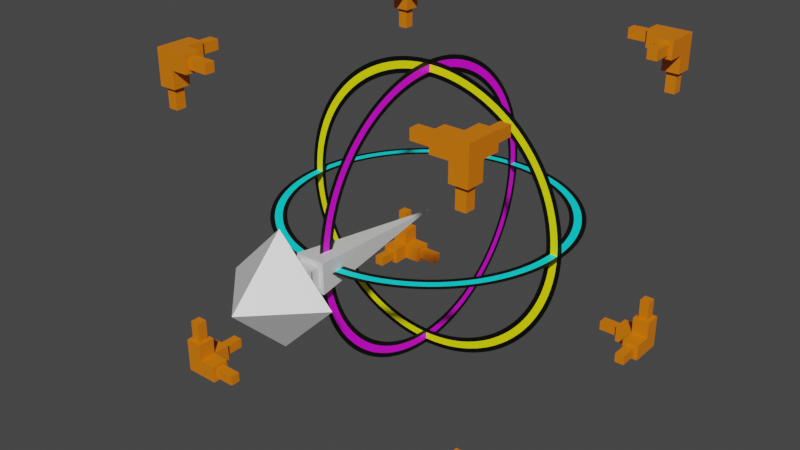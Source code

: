 # Source: BasicGizmos.blend  (saved by Blender 2.92.15; exported with 4.5.12 LTS)
import bpy
from mathutils import Matrix  # noqa: F401  (used for matrix-valued properties, if any)

bpy.ops.wm.read_factory_settings(use_empty=True)
scene = bpy.context.scene
scene.name = 'Scene'

# ---- collections
col_collection = bpy.data.collections.new('Collection'); scene.collection.children.link(col_collection)
col_scale = bpy.data.collections.new('Scale'); scene.collection.children.link(col_scale)

# ---- materials (node trees are filled in below, after node groups)
mat_cyan = bpy.data.materials.new('Cyan')
mat_cyan.use_transparent_shadow = False
mat_magenta = bpy.data.materials.new('Magenta')
mat_magenta.use_transparent_shadow = False
mat_yellow = bpy.data.materials.new('Yellow')
mat_yellow.use_transparent_shadow = False
mat_material_002 = bpy.data.materials.new('Material.002')
mat_material_002.use_transparent_shadow = False
mat_material_001 = bpy.data.materials.new('Material.001')
mat_material_001.use_transparent_shadow = False
mat_material = bpy.data.materials.new('Material')
mat_material.alpha_threshold = 0.0
mat_material.use_transparent_shadow = False
mat_material.line_color = (0.0, 0.0, 0.0, 1.0)

# ---- material node trees
mat_cyan.use_nodes = True; mat_cyan.node_tree.nodes.clear()
_N = mat_cyan.node_tree.nodes; _L = mat_cyan.node_tree.links
n0 = _N.new('ShaderNodeBsdfPrincipled'); n0.name = 'Principled BSDF'; n0.location = (10, 300)
n0.distribution = 'GGX'
n0.subsurface_method = 'BURLEY'
n0.inputs[0].default_value = (0.0, 1.0, 1.0, 1.0)
n0.inputs[3].default_value = 1.45
n0.inputs[27].default_value = (0.0, 0.0, 0.0, 1.0)
n0.inputs[28].default_value = 1.0
n1 = _N.new('ShaderNodeOutputMaterial'); n1.name = 'Material Output'; n1.location = (300, 300)
_L.new(n0.outputs[0], n1.inputs[0])
n1.is_active_output = True
mat_magenta.use_nodes = True; mat_magenta.node_tree.nodes.clear()
_N = mat_magenta.node_tree.nodes; _L = mat_magenta.node_tree.links
n0 = _N.new('ShaderNodeBsdfPrincipled'); n0.name = 'Principled BSDF'; n0.location = (10, 300)
n0.distribution = 'GGX'
n0.subsurface_method = 'BURLEY'
n0.inputs[0].default_value = (1.0, 0.0, 1.0, 1.0)
n0.inputs[3].default_value = 1.45
n0.inputs[27].default_value = (0.0, 0.0, 0.0, 1.0)
n0.inputs[28].default_value = 1.0
n1 = _N.new('ShaderNodeOutputMaterial'); n1.name = 'Material Output'; n1.location = (300, 300)
_L.new(n0.outputs[0], n1.inputs[0])
n1.is_active_output = True
mat_yellow.use_nodes = True; mat_yellow.node_tree.nodes.clear()
_N = mat_yellow.node_tree.nodes; _L = mat_yellow.node_tree.links
n0 = _N.new('ShaderNodeBsdfPrincipled'); n0.name = 'Principled BSDF'; n0.location = (10, 300)
n0.distribution = 'GGX'
n0.subsurface_method = 'BURLEY'
n0.inputs[0].default_value = (1.0, 1.0, 0.0, 1.0)
n0.inputs[3].default_value = 1.45
n0.inputs[27].default_value = (0.0, 0.0, 0.0, 1.0)
n0.inputs[28].default_value = 1.0
n1 = _N.new('ShaderNodeOutputMaterial'); n1.name = 'Material Output'; n1.location = (300, 300)
_L.new(n0.outputs[0], n1.inputs[0])
n1.is_active_output = True
mat_material_002.use_nodes = True; mat_material_002.node_tree.nodes.clear()
_N = mat_material_002.node_tree.nodes; _L = mat_material_002.node_tree.links
n0 = _N.new('ShaderNodeBsdfPrincipled'); n0.name = 'Principled BSDF'; n0.location = (10, 300)
n0.distribution = 'GGX'
n0.subsurface_method = 'BURLEY'
n0.inputs[0].default_value = (0.0, 0.0, 0.0, 1.0)
n0.inputs[3].default_value = 1.45
n0.inputs[27].default_value = (0.0, 0.0, 0.0, 1.0)
n0.inputs[28].default_value = 1.0
n1 = _N.new('ShaderNodeOutputMaterial'); n1.name = 'Material Output'; n1.location = (300, 300)
_L.new(n0.outputs[0], n1.inputs[0])
n1.is_active_output = True
mat_material_001.use_nodes = True; mat_material_001.node_tree.nodes.clear()
_N = mat_material_001.node_tree.nodes; _L = mat_material_001.node_tree.links
n0 = _N.new('ShaderNodeBsdfPrincipled'); n0.name = 'Principled BSDF'; n0.location = (10, 300)
n0.distribution = 'GGX'
n0.subsurface_method = 'BURLEY'
n0.inputs[0].default_value = (0.8, 0.1972, 0.0, 1.0)
n0.inputs[3].default_value = 1.45
n0.inputs[27].default_value = (0.0, 0.0, 0.0, 1.0)
n0.inputs[28].default_value = 1.0
n1 = _N.new('ShaderNodeOutputMaterial'); n1.name = 'Material Output'; n1.location = (300, 300)
_L.new(n0.outputs[0], n1.inputs[0])
n1.is_active_output = True
mat_material.use_nodes = True; mat_material.node_tree.nodes.clear()
_N = mat_material.node_tree.nodes; _L = mat_material.node_tree.links
n0 = _N.new('ShaderNodeOutputMaterial'); n0.name = 'Material Output'; n0.location = (300, 300)
n1 = _N.new('ShaderNodeBsdfPrincipled'); n1.name = 'Principled BSDF'; n1.location = (10, 300)
n1.distribution = 'GGX'
n1.subsurface_method = 'BURLEY'
n1.inputs[2].default_value = 0.4
n1.inputs[3].default_value = 1.45
n1.inputs[27].default_value = (0.0, 0.0, 0.0, 1.0)
n1.inputs[28].default_value = 1.0
_L.new(n1.outputs[0], n0.inputs[0])
n0.is_active_output = True

# ---- world
world_world = bpy.data.worlds.new('World'); scene.world = world_world
world_world.use_nodes = True; world_world.node_tree.nodes.clear()
_N = world_world.node_tree.nodes; _L = world_world.node_tree.links
n0 = _N.new('ShaderNodeOutputWorld'); n0.name = 'World Output'; n0.location = (300, 300)
n1 = _N.new('ShaderNodeBackground'); n1.name = 'Background'; n1.location = (10, 300)
n1.inputs[0].default_value = (0.05088, 0.05088, 0.05088, 1.0)
_L.new(n1.outputs[0], n0.inputs[0])
n0.is_active_output = True
world_world.color = (0.05088, 0.05088, 0.05088)
world_world.use_sun_shadow = False
world_world.sun_shadow_jitter_overblur = 0.0

# ---- meshes
me_circle = bpy.data.meshes.new('Circle')
me_circle.from_pydata([(0.0, 1.0, 0.0), (-0.1951, 0.9808, 0.0), (-0.3827, 0.9239, 0.0), (-0.5556, 0.8315, 0.0), (-0.7071, 0.7071, 0.0), (-0.8315, 0.5556, 0.0), (-0.9239, 0.3827, 0.0), (-0.9808, 0.1951, 0.0), (-1.0, 7.55e-08, 0.0), (-0.9808, -0.1951, 0.0), (-0.9239, -0.3827, 0.0), (-0.8315, -0.5556, 0.0), (-0.7071, -0.7071, 0.0), (-0.5556, -0.8315, 0.0), (-0.3827, -0.9239, 0.0), (-0.1951, -0.9808, 0.0), (3.258e-07, -1.0, 0.0), (0.1951, -0.9808, 0.0), (0.3827, -0.9239, 0.0), (0.5556, -0.8315, 0.0), (0.7071, -0.7071, 0.0), (0.8315, -0.5556, 0.0), (0.9239, -0.3827, 0.0), (0.9808, -0.1951, 0.0), (1.0, 9.656e-07, 0.0), (0.9808, 0.1951, 0.0), (0.9239, 0.3827, 0.0), (0.8315, 0.5556, 0.0), (0.7071, 0.7071, 0.0), (0.5556, 0.8315, 0.0), (0.3827, 0.9239, 0.0), (0.1951, 0.9808, 0.0), (0.0, 0.893, 0.0), (-0.1742, 0.8758, 0.0), (-0.3417, 0.825, 0.0), (-0.4961, 0.7425, 0.0), (-0.6314, 0.6314, 0.0), (-0.7425, 0.4961, 0.0), (-0.825, 0.3417, 0.0), (-0.8758, 0.1742, 0.0), (-0.893, 6.742e-08, 0.0), (-0.8758, -0.1742, 0.0), (-0.825, -0.3417, 0.0), (-0.7425, -0.4961, 0.0), (-0.6314, -0.6314, 0.0), (-0.4961, -0.7425, 0.0), (-0.3417, -0.825, 0.0), (-0.1742, -0.8758, 0.0), (2.91e-07, -0.893, 0.0), (0.1742, -0.8758, 0.0), (0.3417, -0.825, 0.0), (0.4961, -0.7425, 0.0), (0.6314, -0.6314, 0.0), (0.7425, -0.4961, 0.0), (0.825, -0.3417, 0.0), (0.8758, -0.1742, 0.0), (0.893, 8.623e-07, 0.0), (0.8758, 0.1742, 0.0), (0.825, 0.3417, 0.0), (0.7425, 0.4961, 0.0), (0.6314, 0.6314, 0.0), (0.4961, 0.7425, 0.0), (0.3417, 0.825, 0.0), (0.1742, 0.8758, 0.0), (-1.344e-07, 1.0, 1.344e-07), (-1.192e-07, 0.9808, 0.1951), (-1.192e-07, 0.9239, 0.3827), (-5.96e-08, 0.8315, 0.5556), (-5.96e-08, 0.7071, 0.7071), (-5.96e-08, 0.5556, 0.8315), (0.0, 0.3827, 0.9239), (0.0, 0.1951, 0.9808), (0.0, -5.886e-08, 1.0), (5.96e-08, -0.1951, 0.9808), (1.192e-07, -0.3827, 0.9239), (1.192e-07, -0.5556, 0.8315), (1.192e-07, -0.7071, 0.7071), (1.192e-07, -0.8315, 0.5556), (1.49e-07, -0.9239, 0.3827), (1.341e-07, -0.9808, 0.1951), (1.344e-07, -1.0, -4.602e-07), (1.192e-07, -0.9808, -0.1951), (1.192e-07, -0.9239, -0.3827), (5.96e-08, -0.8315, -0.5556), (5.96e-08, -0.7071, -0.7071), (5.96e-08, -0.5556, -0.8315), (0.0, -0.3827, -0.9239), (0.0, -0.1951, -0.9808), (0.0, 1.1e-06, -1.0), (-5.96e-08, 0.1951, -0.9808), (-1.192e-07, 0.3827, -0.9239), (-1.192e-07, 0.5556, -0.8315), (-1.192e-07, 0.7071, -0.7071), (-1.192e-07, 0.8315, -0.5556), (-1.49e-07, 0.9239, -0.3827), (-1.341e-07, 0.9808, -0.1951), (-1.2e-07, 0.893, 1.2e-07), (-1.043e-07, 0.8758, 0.1742), (-8.941e-08, 0.825, 0.3417), (-8.941e-08, 0.7425, 0.4961), (-5.96e-08, 0.6314, 0.6314), (-5.96e-08, 0.4961, 0.7425), (0.0, 0.3417, 0.825), (0.0, 0.1742, 0.8758), (5.96e-08, -5.256e-08, 0.893), (5.96e-08, -0.1742, 0.8758), (5.96e-08, -0.3417, 0.825), (1.192e-07, -0.4961, 0.7425), (1.192e-07, -0.6314, 0.6314), (1.192e-07, -0.7425, 0.4961), (1.192e-07, -0.825, 0.3417), (1.192e-07, -0.8758, 0.1742), (1.2e-07, -0.893, -4.11e-07), (1.043e-07, -0.8758, -0.1742), (8.941e-08, -0.825, -0.3417), (8.941e-08, -0.7425, -0.4961), (5.96e-08, -0.6314, -0.6314), (5.96e-08, -0.4961, -0.7425), (0.0, -0.3417, -0.825), (0.0, -0.1742, -0.8758), (-5.96e-08, 9.823e-07, -0.893), (-5.96e-08, 0.1742, -0.8758), (-5.96e-08, 0.3417, -0.825), (-1.192e-07, 0.4961, -0.7425), (-1.192e-07, 0.6314, -0.6314), (-1.192e-07, 0.7425, -0.4961), (-1.192e-07, 0.825, -0.3417), (-1.192e-07, 0.8758, -0.1742), (1.0, 1.192e-07, 1.344e-07), (0.9808, 5.96e-08, 0.1951), (0.9239, 5.96e-08, 0.3827), (0.8315, 0.0, 0.5556), (0.7071, 0.0, 0.7071), (0.5556, 5.96e-08, 0.8315), (0.3827, -2.98e-08, 0.9239), (0.1951, -1.49e-08, 0.9808), (-5.886e-08, 3.553e-15, 1.0), (-0.1951, -4.47e-08, 0.9808), (-0.3827, -8.941e-08, 0.9239), (-0.5556, -1.192e-07, 0.8315), (-0.7071, -5.96e-08, 0.7071), (-0.8315, -5.96e-08, 0.5556), (-0.9239, -1.192e-07, 0.3827), (-0.9808, -1.192e-07, 0.1951), (-1.0, -1.192e-07, -4.602e-07), (-0.9808, -5.96e-08, -0.1951), (-0.9239, -5.96e-08, -0.3827), (-0.8315, 0.0, -0.5556), (-0.7071, 0.0, -0.7071), (-0.5556, -5.96e-08, -0.8315), (-0.3827, 2.98e-08, -0.9239), (-0.1951, 1.49e-08, -0.9808), (1.1e-06, 0.0, -1.0), (0.1951, 4.47e-08, -0.9808), (0.3827, 8.941e-08, -0.9239), (0.5556, 1.192e-07, -0.8315), (0.7071, 5.96e-08, -0.7071), (0.8315, 5.96e-08, -0.5556), (0.9239, 1.192e-07, -0.3827), (0.9808, 1.192e-07, -0.1951), (0.893, 5.96e-08, 1.2e-07), (0.8758, 5.96e-08, 0.1742), (0.825, 5.96e-08, 0.3417), (0.7425, 5.96e-08, 0.4961), (0.6314, 5.96e-08, 0.6314), (0.4961, 2.98e-08, 0.7425), (0.3417, -2.98e-08, 0.825), (0.1742, -1.49e-08, 0.8758), (-5.256e-08, -5.96e-08, 0.893), (-0.1742, -4.47e-08, 0.8758), (-0.3417, -2.98e-08, 0.825), (-0.4961, -8.941e-08, 0.7425), (-0.6314, -1.192e-07, 0.6314), (-0.7425, -5.96e-08, 0.4961), (-0.825, -5.96e-08, 0.3417), (-0.8758, -5.96e-08, 0.1742), (-0.893, -5.96e-08, -4.11e-07), (-0.8758, -5.96e-08, -0.1742), (-0.825, -5.96e-08, -0.3417), (-0.7425, -5.96e-08, -0.4961), (-0.6314, -5.96e-08, -0.6314), (-0.4961, -2.98e-08, -0.7425), (-0.3417, 2.98e-08, -0.825), (-0.1742, 1.49e-08, -0.8758), (9.823e-07, 5.96e-08, -0.893), (0.1742, 4.47e-08, -0.8758), (0.3417, 2.98e-08, -0.825), (0.4961, 8.941e-08, -0.7425), (0.6314, 1.192e-07, -0.6314), (0.7425, 5.96e-08, -0.4961), (0.825, 5.96e-08, -0.3417), (0.8758, 5.96e-08, -0.1742), (0.8986, 5.96e-08, 0.1787), (0.958, 5.96e-08, 0.1906), (0.9024, 5.96e-08, 0.3738), (0.8465, 5.96e-08, 0.3506), (0.8122, 1.293e-08, 0.5427), (0.7618, 4.668e-08, 0.509), (0.6907, 1.293e-08, 0.6907), (0.6479, 4.668e-08, 0.6479), (0.5427, 5.314e-08, 0.8122), (0.509, 3.627e-08, 0.7618), (0.3738, -2.98e-08, 0.9024), (0.3506, -2.98e-08, 0.8465), (0.1906, -1.49e-08, 0.958), (0.1787, -1.49e-08, 0.8986), (-5.749e-08, -1.293e-08, 0.9768), (-5.393e-08, -4.668e-08, 0.9162), (-0.1906, -4.47e-08, 0.958), (-0.1787, -4.47e-08, 0.8986), (-0.3738, -7.648e-08, 0.9024), (-0.3506, -4.273e-08, 0.8465), (-0.5427, -1.127e-07, 0.8122), (-0.509, -9.587e-08, 0.7618), (-0.6907, -7.253e-08, 0.6907), (-0.6479, -1.063e-07, 0.6479), (-0.8122, -5.96e-08, 0.5427), (-0.7618, -5.96e-08, 0.509), (-0.9024, -1.063e-07, 0.3738), (-0.8465, -7.253e-08, 0.3506), (-0.958, -1.063e-07, 0.1906), (-0.8986, -7.253e-08, 0.1787), (-0.9768, -1.063e-07, -4.495e-07), (-0.9162, -7.253e-08, -4.216e-07), (-0.958, -5.96e-08, -0.1906), (-0.8986, -5.96e-08, -0.1787), (-0.9024, -5.96e-08, -0.3738), (-0.8465, -5.96e-08, -0.3506), (-0.8122, -1.293e-08, -0.5427), (-0.7618, -4.668e-08, -0.509), (-0.6907, -1.293e-08, -0.6907), (-0.6479, -4.668e-08, -0.6479), (-0.5427, -5.314e-08, -0.8122), (-0.509, -3.627e-08, -0.7618), (-0.3738, 2.98e-08, -0.9024), (-0.3506, 2.98e-08, -0.8465), (-0.1906, 1.49e-08, -0.958), (-0.1787, 1.49e-08, -0.8986), (1.074e-06, 1.293e-08, -0.9768), (1.008e-06, 4.668e-08, -0.9162), (0.1906, 4.47e-08, -0.958), (0.1787, 4.47e-08, -0.8986), (0.3738, 7.648e-08, -0.9024), (0.3506, 4.273e-08, -0.8465), (0.5427, 1.127e-07, -0.8122), (0.509, 9.587e-08, -0.7618), (0.6907, 7.253e-08, -0.6907), (0.6479, 1.063e-07, -0.6479), (0.8122, 5.96e-08, -0.5427), (0.7618, 5.96e-08, -0.509), (0.9024, 1.063e-07, -0.3738), (0.8465, 7.253e-08, -0.3506), (0.958, 1.063e-07, -0.1906), (0.8986, 7.253e-08, -0.1787), (0.9768, 1.063e-07, 1.312e-07), (0.9162, 7.253e-08, 1.231e-07), (-0.1787, 0.8986, 0.0), (-0.1906, 0.958, 0.0), (-0.3738, 0.9024, 0.0), (-0.3506, 0.8465, 0.0), (-0.5427, 0.8122, 0.0), (-0.509, 0.7618, 0.0), (-0.6907, 0.6907, 0.0), (-0.6479, 0.6479, 0.0), (-0.8122, 0.5427, 0.0), (-0.7618, 0.509, 0.0), (-0.9024, 0.3738, 0.0), (-0.8465, 0.3506, 0.0), (-0.958, 0.1906, 0.0), (-0.8986, 0.1787, 0.0), (-0.9768, 7.375e-08, 0.0), (-0.9162, 6.917e-08, 0.0), (-0.958, -0.1906, 0.0), (-0.8986, -0.1787, 0.0), (-0.9024, -0.3738, 0.0), (-0.8465, -0.3506, 0.0), (-0.8122, -0.5427, 0.0), (-0.7618, -0.509, 0.0), (-0.6907, -0.6907, 0.0), (-0.6479, -0.6479, 0.0), (-0.5427, -0.8122, 0.0), (-0.509, -0.7618, 0.0), (-0.3738, -0.9024, 0.0), (-0.3506, -0.8465, 0.0), (-0.1906, -0.958, 0.0), (-0.1787, -0.8986, 0.0), (3.183e-07, -0.9768, 0.0), (2.985e-07, -0.9162, 0.0), (0.1906, -0.958, 0.0), (0.1787, -0.8986, 0.0), (0.3738, -0.9024, 0.0), (0.3506, -0.8465, 0.0), (0.5427, -0.8122, 0.0), (0.509, -0.7618, 0.0), (0.6907, -0.6907, 0.0), (0.6479, -0.6479, 0.0), (0.8122, -0.5427, 0.0), (0.7618, -0.509, 0.0), (0.9024, -0.3738, 0.0), (0.8465, -0.3506, 0.0), (0.958, -0.1906, 0.0), (0.8986, -0.1787, 0.0), (0.9768, 9.432e-07, 0.0), (0.9162, 8.847e-07, 0.0), (0.958, 0.1906, 0.0), (0.8986, 0.1787, 0.0), (0.9024, 0.3738, 0.0), (0.8465, 0.3506, 0.0), (0.8122, 0.5427, 0.0), (0.7618, 0.509, 0.0), (0.6907, 0.6907, 0.0), (0.6479, 0.6479, 0.0), (0.5427, 0.8122, 0.0), (0.509, 0.7618, 0.0), (0.3738, 0.9024, 0.0), (0.3506, 0.8465, 0.0), (0.1906, 0.958, 0.0), (0.1787, 0.8986, 0.0), (0.0, 0.9768, 0.0), (0.0, 0.9162, 0.0), (-1.075e-07, 0.8986, 0.1787), (-1.16e-07, 0.958, 0.1906), (-1.127e-07, 0.9024, 0.3738), (-9.587e-08, 0.8465, 0.3506), (-6.607e-08, 0.8122, 0.5427), (-8.294e-08, 0.7618, 0.509), (-5.96e-08, 0.6907, 0.6907), (-5.96e-08, 0.6479, 0.6479), (-5.96e-08, 0.5427, 0.8122), (-5.96e-08, 0.509, 0.7618), (0.0, 0.3738, 0.9024), (0.0, 0.3506, 0.8465), (0.0, 0.1906, 0.958), (0.0, 0.1787, 0.8986), (1.293e-08, -5.749e-08, 0.9768), (4.668e-08, -5.393e-08, 0.9162), (5.96e-08, -0.1906, 0.958), (5.96e-08, -0.1787, 0.8986), (1.063e-07, -0.3738, 0.9024), (7.253e-08, -0.3506, 0.8465), (1.192e-07, -0.5427, 0.8122), (1.192e-07, -0.509, 0.7618), (1.192e-07, -0.6907, 0.6907), (1.192e-07, -0.6479, 0.6479), (1.192e-07, -0.8122, 0.5427), (1.192e-07, -0.7618, 0.509), (1.425e-07, -0.9024, 0.3738), (1.257e-07, -0.8465, 0.3506), (1.309e-07, -0.958, 0.1906), (1.224e-07, -0.8986, 0.1787), (1.312e-07, -0.9768, -4.495e-07), (1.231e-07, -0.9162, -4.216e-07), (1.16e-07, -0.958, -0.1906), (1.075e-07, -0.8986, -0.1787), (1.127e-07, -0.9024, -0.3738), (9.587e-08, -0.8465, -0.3506), (6.607e-08, -0.8122, -0.5427), (8.294e-08, -0.7618, -0.509), (5.96e-08, -0.6907, -0.6907), (5.96e-08, -0.6479, -0.6479), (5.96e-08, -0.5427, -0.8122), (5.96e-08, -0.509, -0.7618), (0.0, -0.3738, -0.9024), (0.0, -0.3506, -0.8465), (0.0, -0.1906, -0.958), (0.0, -0.1787, -0.8986), (-1.293e-08, 1.074e-06, -0.9768), (-4.668e-08, 1.008e-06, -0.9162), (-5.96e-08, 0.1906, -0.958), (-5.96e-08, 0.1787, -0.8986), (-1.063e-07, 0.3738, -0.9024), (-7.253e-08, 0.3506, -0.8465), (-1.192e-07, 0.5427, -0.8122), (-1.192e-07, 0.509, -0.7618), (-1.192e-07, 0.6907, -0.6907), (-1.192e-07, 0.6479, -0.6479), (-1.192e-07, 0.8122, -0.5427), (-1.192e-07, 0.7618, -0.509), (-1.425e-07, 0.9024, -0.3738), (-1.257e-07, 0.8465, -0.3506), (-1.309e-07, 0.958, -0.1906), (-1.224e-07, 0.8986, -0.1787), (-1.312e-07, 0.9768, 1.312e-07), (-1.231e-07, 0.9162, 1.231e-07)], [], [(258, 260, 3, 2), (34, 35, 261, 259), (35, 36, 263, 261), (36, 37, 265, 263), (37, 38, 267, 265), (38, 39, 269, 267), (39, 40, 271, 269), (40, 41, 273, 271), (41, 42, 275, 273), (42, 43, 277, 275), (43, 44, 279, 277), (44, 45, 281, 279), (45, 46, 283, 281), (46, 47, 285, 283), (47, 48, 287, 285), (48, 49, 289, 287), (49, 50, 291, 289), (50, 51, 293, 291), (51, 52, 295, 293), (52, 53, 297, 295), (53, 54, 299, 297), (54, 55, 301, 299), (55, 56, 303, 301), (56, 57, 305, 303), (57, 58, 307, 305), (58, 59, 309, 307), (59, 60, 311, 309), (60, 61, 313, 311), (61, 62, 315, 313), (62, 63, 317, 315), (63, 32, 319, 317), (32, 33, 256, 319), (322, 324, 67, 66), (98, 99, 325, 323), (99, 100, 327, 325), (100, 101, 329, 327), (101, 102, 331, 329), (102, 103, 333, 331), (103, 104, 335, 333), (104, 105, 337, 335), (105, 106, 339, 337), (106, 107, 341, 339), (107, 108, 343, 341), (108, 109, 345, 343), (109, 110, 347, 345), (110, 111, 349, 347), (111, 112, 351, 349), (112, 113, 353, 351), (113, 114, 355, 353), (114, 115, 357, 355), (115, 116, 359, 357), (116, 117, 361, 359), (117, 118, 363, 361), (118, 119, 365, 363), (119, 120, 367, 365), (120, 121, 369, 367), (121, 122, 371, 369), (122, 123, 373, 371), (123, 124, 375, 373), (124, 125, 377, 375), (125, 126, 379, 377), (126, 127, 381, 379), (127, 96, 383, 381), (96, 97, 320, 383), (194, 196, 131, 130), (162, 163, 197, 195), (163, 164, 199, 197), (164, 165, 201, 199), (165, 166, 203, 201), (166, 167, 205, 203), (167, 168, 207, 205), (168, 169, 209, 207), (169, 170, 211, 209), (170, 171, 213, 211), (171, 172, 215, 213), (172, 173, 217, 215), (173, 174, 219, 217), (174, 175, 221, 219), (175, 176, 223, 221), (176, 177, 225, 223), (177, 178, 227, 225), (178, 179, 229, 227), (179, 180, 231, 229), (180, 181, 233, 231), (181, 182, 235, 233), (182, 183, 237, 235), (183, 184, 239, 237), (184, 185, 241, 239), (185, 186, 243, 241), (186, 187, 245, 243), (187, 188, 247, 245), (188, 189, 249, 247), (189, 190, 251, 249), (190, 191, 253, 251), (191, 160, 255, 253), (160, 161, 192, 255), (193, 194, 130, 129), (33, 34, 259, 256), (252, 254, 128, 159), (250, 252, 159, 158), (248, 250, 158, 157), (246, 248, 157, 156), (244, 246, 156, 155), (242, 244, 155, 154), (240, 242, 154, 153), (238, 240, 153, 152), (236, 238, 152, 151), (234, 236, 151, 150), (232, 234, 150, 149), (230, 232, 149, 148), (228, 230, 148, 147), (226, 228, 147, 146), (224, 226, 146, 145), (222, 224, 145, 144), (220, 222, 144, 143), (218, 220, 143, 142), (216, 218, 142, 141), (214, 216, 141, 140), (212, 214, 140, 139), (210, 212, 139, 138), (208, 210, 138, 137), (206, 208, 137, 136), (204, 206, 136, 135), (202, 204, 135, 134), (200, 202, 134, 133), (198, 200, 133, 132), (196, 198, 132, 131), (254, 193, 129, 128), (257, 258, 2, 1), (97, 98, 323, 320), (316, 318, 0, 31), (314, 316, 31, 30), (312, 314, 30, 29), (310, 312, 29, 28), (308, 310, 28, 27), (306, 308, 27, 26), (304, 306, 26, 25), (302, 304, 25, 24), (300, 302, 24, 23), (298, 300, 23, 22), (296, 298, 22, 21), (294, 296, 21, 20), (292, 294, 20, 19), (290, 292, 19, 18), (288, 290, 18, 17), (286, 288, 17, 16), (284, 286, 16, 15), (282, 284, 15, 14), (280, 282, 14, 13), (278, 280, 13, 12), (276, 278, 12, 11), (274, 276, 11, 10), (272, 274, 10, 9), (270, 272, 9, 8), (268, 270, 8, 7), (266, 268, 7, 6), (264, 266, 6, 5), (262, 264, 5, 4), (260, 262, 4, 3), (318, 257, 1, 0), (321, 322, 66, 65), (380, 382, 64, 95), (378, 380, 95, 94), (376, 378, 94, 93), (374, 376, 93, 92), (372, 374, 92, 91), (370, 372, 91, 90), (368, 370, 90, 89), (366, 368, 89, 88), (364, 366, 88, 87), (362, 364, 87, 86), (360, 362, 86, 85), (358, 360, 85, 84), (356, 358, 84, 83), (354, 356, 83, 82), (352, 354, 82, 81), (350, 352, 81, 80), (348, 350, 80, 79), (346, 348, 79, 78), (344, 346, 78, 77), (342, 344, 77, 76), (340, 342, 76, 75), (338, 340, 75, 74), (336, 338, 74, 73), (334, 336, 73, 72), (332, 334, 72, 71), (330, 332, 71, 70), (328, 330, 70, 69), (326, 328, 69, 68), (324, 326, 68, 67), (382, 321, 65, 64), (193, 254, 255, 192), (254, 252, 253, 255), (252, 250, 251, 253), (250, 248, 249, 251), (248, 246, 247, 249), (246, 244, 245, 247), (244, 242, 243, 245), (242, 240, 241, 243), (240, 238, 239, 241), (238, 236, 237, 239), (236, 234, 235, 237), (234, 232, 233, 235), (232, 230, 231, 233), (230, 228, 229, 231), (228, 226, 227, 229), (226, 224, 225, 227), (224, 222, 223, 225), (222, 220, 221, 223), (220, 218, 219, 221), (218, 216, 217, 219), (216, 214, 215, 217), (214, 212, 213, 215), (212, 210, 211, 213), (210, 208, 209, 211), (208, 206, 207, 209), (206, 204, 205, 207), (204, 202, 203, 205), (202, 200, 201, 203), (200, 198, 199, 201), (198, 196, 197, 199), (196, 194, 195, 197), (194, 193, 192, 195), (257, 318, 319, 256), (318, 316, 317, 319), (316, 314, 315, 317), (314, 312, 313, 315), (312, 310, 311, 313), (310, 308, 309, 311), (308, 306, 307, 309), (306, 304, 305, 307), (304, 302, 303, 305), (302, 300, 301, 303), (300, 298, 299, 301), (298, 296, 297, 299), (296, 294, 295, 297), (294, 292, 293, 295), (292, 290, 291, 293), (290, 288, 289, 291), (288, 286, 287, 289), (286, 284, 285, 287), (284, 282, 283, 285), (282, 280, 281, 283), (280, 278, 279, 281), (278, 276, 277, 279), (276, 274, 275, 277), (274, 272, 273, 275), (272, 270, 271, 273), (270, 268, 269, 271), (268, 266, 267, 269), (266, 264, 265, 267), (264, 262, 263, 265), (262, 260, 261, 263), (260, 258, 259, 261), (258, 257, 256, 259), (321, 382, 383, 320), (382, 380, 381, 383), (380, 378, 379, 381), (378, 376, 377, 379), (376, 374, 375, 377), (374, 372, 373, 375), (372, 370, 371, 373), (370, 368, 369, 371), (368, 366, 367, 369), (366, 364, 365, 367), (364, 362, 363, 365), (362, 360, 361, 363), (360, 358, 359, 361), (358, 356, 357, 359), (356, 354, 355, 357), (354, 352, 353, 355), (352, 350, 351, 353), (350, 348, 349, 351), (348, 346, 347, 349), (346, 344, 345, 347), (344, 342, 343, 345), (342, 340, 341, 343), (340, 338, 339, 341), (338, 336, 337, 339), (336, 334, 335, 337), (334, 332, 333, 335), (332, 330, 331, 333), (330, 328, 329, 331), (328, 326, 327, 329), (326, 324, 325, 327), (324, 322, 323, 325), (322, 321, 320, 323), (161, 162, 195, 192)])
me_circle.polygons.foreach_set('use_smooth', [True] * 288)
me_circle.polygons.foreach_set('material_index', [3, 3, 3, 3, 3, 3, 3, 3, 3, 3, 3, 3, 3, 3, 3, 3, 3, 3, 3, 3, 3, 3, 3, 3, 3, 3, 3, 3, 3, 3, 3, 3, 3, 3, 3, 3, 3, 3, 3, 3, 3, 3, 3, 3, 3, 3, 3, 3, 3, 3, 3, 3, 3, 3, 3, 3, 3, 3, 3, 3, 3, 3, 3, 3, 3, 3, 3, 3, 3, 3, 3, 3, 3, 3, 3, 3, 3, 3, 3, 3, 3, 3, 3, 3, 3, 3, 3, 3, 3, 3, 3, 3, 3, 3, 3, 3, 3, 3, 3, 3, 3, 3, 3, 3, 3, 3, 3, 3, 3, 3, 3, 3, 3, 3, 3, 3, 3, 3, 3, 3, 3, 3, 3, 3, 3, 3, 3, 3, 3, 3, 3, 3, 3, 3, 3, 3, 3, 3, 3, 3, 3, 3, 3, 3, 3, 3, 3, 3, 3, 3, 3, 3, 3, 3, 3, 3, 3, 3, 3, 3, 3, 3, 3, 3, 3, 3, 3, 3, 3, 3, 3, 3, 3, 3, 3, 3, 3, 3, 3, 3, 3, 3, 3, 3, 3, 3, 3, 3, 3, 3, 3, 2, 2, 2, 2, 2, 2, 2, 2, 2, 2, 2, 2, 2, 2, 2, 2, 2, 2, 2, 2, 2, 2, 2, 2, 2, 2, 2, 2, 2, 2, 2, 2, 0, 0, 0, 0, 0, 0, 0, 0, 0, 0, 0, 0, 0, 0, 0, 0, 0, 0, 0, 0, 0, 0, 0, 0, 0, 0, 0, 0, 0, 0, 0, 0, 1, 1, 1, 1, 1, 1, 1, 1, 1, 1, 1, 1, 1, 1, 1, 1, 1, 1, 1, 1, 1, 1, 1, 1, 1, 1, 1, 1, 1, 1, 1, 1, 3])
_uv = me_circle.uv_layers.new(name='UVMap')
_uv.uv.foreach_set('vector', [0.0, 0.0, 0.0, 0.0, 0.0, 0.0, 0.0, 0.0, 0.0, 0.0, 0.0, 0.0, 0.0, 0.0, 0.0, 0.0, 0.0, 0.0, 0.0, 0.0, 0.0, 0.0, 0.0, 0.0, 0.0, 0.0, 0.0, 0.0, 0.0, 0.0, 0.0, 0.0, 0.0, 0.0, 0.0, 0.0, 0.0, 0.0, 0.0, 0.0, 0.0, 0.0, 0.0, 0.0, 0.0, 0.0, 0.0, 0.0, 0.0, 0.0, 0.0, 0.0, 0.0, 0.0, 0.0, 0.0, 0.0, 0.0, 0.0, 0.0, 0.0, 0.0, 0.0, 0.0, 0.0, 0.0, 0.0, 0.0, 0.0, 0.0, 0.0, 0.0, 0.0, 0.0, 0.0, 0.0, 0.0, 0.0, 0.0, 0.0, 0.0, 0.0, 0.0, 0.0, 0.0, 0.0, 0.0, 0.0, 0.0, 0.0, 0.0, 0.0, 0.0, 0.0, 0.0, 0.0, 0.0, 0.0, 0.0, 0.0, 0.0, 0.0, 0.0, 0.0, 0.0, 0.0, 0.0, 0.0, 0.0, 0.0, 0.0, 0.0, 0.0, 0.0, 0.0, 0.0, 0.0, 0.0, 0.0, 0.0, 0.0, 0.0, 0.0, 0.0, 0.0, 0.0, 0.0, 0.0, 0.0, 0.0, 0.0, 0.0, 0.0, 0.0, 0.0, 0.0, 0.0, 0.0, 0.0, 0.0, 0.0, 0.0, 0.0, 0.0, 0.0, 0.0, 0.0, 0.0, 0.0, 0.0, 0.0, 0.0, 0.0, 0.0, 0.0, 0.0, 0.0, 0.0, 0.0, 0.0, 0.0, 0.0, 0.0, 0.0, 0.0, 0.0, 0.0, 0.0, 0.0, 0.0, 0.0, 0.0, 0.0, 0.0, 0.0, 0.0, 0.0, 0.0, 0.0, 0.0, 0.0, 0.0, 0.0, 0.0, 0.0, 0.0, 0.0, 0.0, 0.0, 0.0, 0.0, 0.0, 0.0, 0.0, 0.0, 0.0, 0.0, 0.0, 0.0, 0.0, 0.0, 0.0, 0.0, 0.0, 0.0, 0.0, 0.0, 0.0, 0.0, 0.0, 0.0, 0.0, 0.0, 0.0, 0.0, 0.0, 0.0, 0.0, 0.0, 0.0, 0.0, 0.0, 0.0, 0.0, 0.0, 0.0, 0.0, 0.0, 0.0, 0.0, 0.0, 0.0, 0.0, 0.0, 0.0, 0.0, 0.0, 0.0, 0.0, 0.0, 0.0, 0.0, 0.0, 0.0, 0.0, 0.0, 0.0, 0.0, 0.0, 0.0, 0.0, 0.0, 0.0, 0.0, 0.0, 0.0, 0.0, 0.0, 0.0, 0.0, 0.0, 0.0, 0.0, 0.0, 0.0, 0.0, 0.0, 0.0, 0.0, 0.0, 0.0, 0.0, 0.0, 0.0, 0.0, 0.0, 0.0, 0.0, 0.0, 0.0, 0.0, 0.0, 0.0, 0.0, 0.0, 0.0, 0.0, 0.0, 0.0, 0.0, 0.0, 0.0, 0.0, 0.0, 0.0, 0.0, 0.0, 0.0, 0.0, 0.0, 0.0, 0.0, 0.0, 0.0, 0.0, 0.0, 0.0, 0.0, 0.0, 0.0, 0.0, 0.0, 0.0, 0.0, 0.0, 0.0, 0.0, 0.0, 0.0, 0.0, 0.0, 0.0, 0.0, 0.0, 0.0, 0.0, 0.0, 0.0, 0.0, 0.0, 0.0, 0.0, 0.0, 0.0, 0.0, 0.0, 0.0, 0.0, 0.0, 0.0, 0.0, 0.0, 0.0, 0.0, 0.0, 0.0, 0.0, 0.0, 0.0, 0.0, 0.0, 0.0, 0.0, 0.0, 0.0, 0.0, 0.0, 0.0, 0.0, 0.0, 0.0, 0.0, 0.0, 0.0, 0.0, 0.0, 0.0, 0.0, 0.0, 0.0, 0.0, 0.0, 0.0, 0.0, 0.0, 0.0, 0.0, 0.0, 0.0, 0.0, 0.0, 0.0, 0.0, 0.0, 0.0, 0.0, 0.0, 0.0, 0.0, 0.0, 0.0, 0.0, 0.0, 0.0, 0.0, 0.0, 0.0, 0.0, 0.0, 0.0, 0.0, 0.0, 0.0, 0.0, 0.0, 0.0, 0.0, 0.0, 0.0, 0.0, 0.0, 0.0, 0.0, 0.0, 0.0, 0.0, 0.0, 0.0, 0.0, 0.0, 0.0, 0.0, 0.0, 0.0, 0.0, 0.0, 0.0, 0.0, 0.0, 0.0, 0.0, 0.0, 0.0, 0.0, 0.0, 0.0, 0.0, 0.0, 0.0, 0.0, 0.0, 0.0, 0.0, 0.0, 0.0, 0.0, 0.0, 0.0, 0.0, 0.0, 0.0, 0.0, 0.0, 0.0, 0.0, 0.0, 0.0, 0.0, 0.0, 0.0, 0.0, 0.0, 0.0, 0.0, 0.0, 0.0, 0.0, 0.0, 0.0, 0.0, 0.0, 0.0, 0.0, 0.0, 0.0, 0.0, 0.0, 0.0, 0.0, 0.0, 0.0, 0.0, 0.0, 0.0, 0.0, 0.0, 0.0, 0.0, 0.0, 0.0, 0.0, 0.0, 0.0, 0.0, 0.0, 0.0, 0.0, 0.0, 0.0, 0.0, 0.0, 0.0, 0.0, 0.0, 0.0, 0.0, 0.0, 0.0, 0.0, 0.0, 0.0, 0.0, 0.0, 0.0, 0.0, 0.0, 0.0, 0.0, 0.0, 0.0, 0.0, 0.0, 0.0, 0.0, 0.0, 0.0, 0.0, 0.0, 0.0, 0.0, 0.0, 0.0, 0.0, 0.0, 0.0, 0.0, 0.0, 0.0, 0.0, 0.0, 0.0, 0.0, 0.0, 0.0, 0.0, 0.0, 0.0, 0.0, 0.0, 0.0, 0.0, 0.0, 0.0, 0.0, 0.0, 0.0, 0.0, 0.0, 0.0, 0.0, 0.0, 0.0, 0.0, 0.0, 0.0, 0.0, 0.0, 0.0, 0.0, 0.0, 0.0, 0.0, 0.0, 0.0, 0.0, 0.0, 0.0, 0.0, 0.0, 0.0, 0.0, 0.0, 0.0, 0.0, 0.0, 0.0, 0.0, 0.0, 0.0, 0.0, 0.0, 0.0, 0.0, 0.0, 0.0, 0.0, 0.0, 0.0, 0.0, 0.0, 0.0, 0.0, 0.0, 0.0, 0.0, 0.0, 0.0, 0.0, 0.0, 0.0, 0.0, 0.0, 0.0, 0.0, 0.0, 0.0, 0.0, 0.0, 0.0, 0.0, 0.0, 0.0, 0.0, 0.0, 0.0, 0.0, 0.0, 0.0, 0.0, 0.0, 0.0, 0.0, 0.0, 0.0, 0.0, 0.0, 0.0, 0.0, 0.0, 0.0, 0.0, 0.0, 0.0, 0.0, 0.0, 0.0, 0.0, 0.0, 0.0, 0.0, 0.0, 0.0, 0.0, 0.0, 0.0, 0.0, 0.0, 0.0, 0.0, 0.0, 0.0, 0.0, 0.0, 0.0, 0.0, 0.0, 0.0, 0.0, 0.0, 0.0, 0.0, 0.0, 0.0, 0.0, 0.0, 0.0, 0.0, 0.0, 0.0, 0.0, 0.0, 0.0, 0.0, 0.0, 0.0, 0.0, 0.0, 0.0, 0.0, 0.0, 0.0, 0.0, 0.0, 0.0, 0.0, 0.0, 0.0, 0.0, 0.0, 0.0, 0.0, 0.0, 0.0, 0.0, 0.0, 0.0, 0.0, 0.0, 0.0, 0.0, 0.0, 0.0, 0.0, 0.0, 0.0, 0.0, 0.0, 0.0, 0.0, 0.0, 0.0, 0.0, 0.0, 0.0, 0.0, 0.0, 0.0, 0.0, 0.0, 0.0, 0.0, 0.0, 0.0, 0.0, 0.0, 0.0, 0.0, 0.0, 0.0, 0.0, 0.0, 0.0, 0.0, 0.0, 0.0, 0.0, 0.0, 0.0, 0.0, 0.0, 0.0, 0.0, 0.0, 0.0, 0.0, 0.0, 0.0, 0.0, 0.0, 0.0, 0.0, 0.0, 0.0, 0.0, 0.0, 0.0, 0.0, 0.0, 0.0, 0.0, 0.0, 0.0, 0.0, 0.0, 0.0, 0.0, 0.0, 0.0, 0.0, 0.0, 0.0, 0.0, 0.0, 0.0, 0.0, 0.0, 0.0, 0.0, 0.0, 0.0, 0.0, 0.0, 0.0, 0.0, 0.0, 0.0, 0.0, 0.0, 0.0, 0.0, 0.0, 0.0, 0.0, 0.0, 0.0, 0.0, 0.0, 0.0, 0.0, 0.0, 0.0, 0.0, 0.0, 0.0, 0.0, 0.0, 0.0, 0.0, 0.0, 0.0, 0.0, 0.0, 0.0, 0.0, 0.0, 0.0, 0.0, 0.0, 0.0, 0.0, 0.0, 0.0, 0.0, 0.0, 0.0, 0.0, 0.0, 0.0, 0.0, 0.0, 0.0, 0.0, 0.0, 0.0, 0.0, 0.0, 0.0, 0.0, 0.0, 0.0, 0.0, 0.0, 0.0, 0.0, 0.0, 0.0, 0.0, 0.0, 0.0, 0.0, 0.0, 0.0, 0.0, 0.0, 0.0, 0.0, 0.0, 0.0, 0.0, 0.0, 0.0, 0.0, 0.0, 0.0, 0.0, 0.0, 0.0, 0.0, 0.0, 0.0, 0.0, 0.0, 0.0, 0.0, 0.0, 0.0, 0.0, 0.0, 0.0, 0.0, 0.0, 0.0, 0.0, 0.0, 0.0, 0.0, 0.0, 0.0, 0.0, 0.0, 0.0, 0.0, 0.0, 0.0, 0.0, 0.0, 0.0, 0.0, 0.0, 0.0, 0.0, 0.0, 0.0, 0.0, 0.0, 0.0, 0.0, 0.0, 0.0, 0.0, 0.0, 0.0, 0.0, 0.0, 0.0, 0.0, 0.0, 0.0, 0.0, 0.0, 0.0, 0.0, 0.0, 0.0, 0.0, 0.0, 0.0, 0.0, 0.0, 0.0, 0.0, 0.0, 0.0, 0.0, 0.0, 0.0, 0.0, 0.0, 0.0, 0.0, 0.0, 0.0, 0.0, 0.0, 0.0, 0.0, 0.0, 0.0, 0.0, 0.0, 0.0, 0.0, 0.0, 0.0, 0.0, 0.0, 0.0, 0.0, 0.0, 0.0, 0.0, 0.0, 0.0, 0.0, 0.0, 0.0, 0.0, 0.0, 0.0, 0.0, 0.0, 0.0, 0.0, 0.0, 0.0, 0.0, 0.0, 0.0, 0.0, 0.0, 0.0, 0.0, 0.0, 0.0, 0.0, 0.0, 0.0, 0.0, 0.0, 0.0, 0.0, 0.0, 0.0, 0.0, 0.0, 0.0, 0.0, 0.0, 0.0, 0.0, 0.0, 0.0, 0.0, 0.0, 0.0, 0.0, 0.0, 0.0, 0.0, 0.0, 0.0, 0.0, 0.0, 0.0, 0.0, 0.0, 0.0, 0.0, 0.0, 0.0, 0.0, 0.0, 0.0, 0.0, 0.0, 0.0, 0.0, 0.0, 0.0, 0.0, 0.0, 0.0, 0.0, 0.0, 0.0, 0.0, 0.0, 0.0, 0.0, 0.0, 0.0, 0.0, 0.0, 0.0, 0.0, 0.0, 0.0, 0.0, 0.0, 0.0, 0.0, 0.0, 0.0, 0.0, 0.0, 0.0, 0.0, 0.0, 0.0, 0.0, 0.0, 0.0, 0.0, 0.0, 0.0, 0.0, 0.0, 0.0, 0.0, 0.0, 0.0, 0.0, 0.0, 0.0, 0.0, 0.0, 0.0, 0.0, 0.0, 0.0, 0.0, 0.0, 0.0, 0.0, 0.0, 0.0, 0.0, 0.0, 0.0, 0.0, 0.0, 0.0, 0.0, 0.0, 0.0, 0.0, 0.0, 0.0, 0.0, 0.0, 0.0, 0.0, 0.0, 0.0, 0.0, 0.0, 0.0, 0.0, 0.0, 0.0, 0.0, 0.0, 0.0, 0.0, 0.0, 0.0, 0.0, 0.0, 0.0, 0.0, 0.0, 0.0, 0.0, 0.0, 0.0, 0.0, 0.0, 0.0, 0.0, 0.0, 0.0, 0.0, 0.0, 0.0, 0.0, 0.0, 0.0, 0.0, 0.0, 0.0, 0.0, 0.0, 0.0, 0.0, 0.0, 0.0, 0.0, 0.0, 0.0, 0.0, 0.0, 0.0, 0.0, 0.0, 0.0, 0.0, 0.0, 0.0, 0.0, 0.0, 0.0, 0.0, 0.0, 0.0, 0.0, 0.0, 0.0, 0.0, 0.0, 0.0, 0.0, 0.0, 0.0, 0.0, 0.0, 0.0, 0.0, 0.0, 0.0, 0.0, 0.0, 0.0, 0.0, 0.0, 0.0, 0.0, 0.0, 0.0, 0.0, 0.0, 0.0, 0.0, 0.0, 0.0, 0.0, 0.0, 0.0, 0.0, 0.0, 0.0, 0.0, 0.0, 0.0, 0.0, 0.0, 0.0, 0.0, 0.0, 0.0, 0.0, 0.0, 0.0, 0.0, 0.0, 0.0, 0.0, 0.0, 0.0, 0.0, 0.0, 0.0, 0.0, 0.0, 0.0, 0.0, 0.0, 0.0, 0.0, 0.0, 0.0, 0.0, 0.0, 0.0, 0.0, 0.0, 0.0, 0.0, 0.0, 0.0, 0.0, 0.0, 0.0, 0.0, 0.0, 0.0, 0.0, 0.0, 0.0, 0.0, 0.0, 0.0, 0.0, 0.0, 0.0, 0.0, 0.0, 0.0, 0.0, 0.0, 0.0, 0.0, 0.0, 0.0, 0.0, 0.0, 0.0, 0.0, 0.0, 0.0, 0.0, 0.0, 0.0, 0.0, 0.0, 0.0, 0.0, 0.0, 0.0, 0.0, 0.0, 0.0, 0.0, 0.0, 0.0, 0.0, 0.0, 0.0, 0.0, 0.0, 0.0, 0.0, 0.0, 0.0, 0.0, 0.0, 0.0, 0.0, 0.0, 0.0, 0.0, 0.0, 0.0, 0.0, 0.0, 0.0, 0.0, 0.0, 0.0, 0.0, 0.0, 0.0, 0.0, 0.0, 0.0, 0.0, 0.0, 0.0, 0.0, 0.0, 0.0, 0.0, 0.0, 0.0, 0.0, 0.0, 0.0, 0.0, 0.0, 0.0, 0.0, 0.0, 0.0, 0.0, 0.0, 0.0, 0.0, 0.0, 0.0, 0.0, 0.0, 0.0, 0.0, 0.0, 0.0, 0.0, 0.0, 0.0, 0.0, 0.0, 0.0, 0.0, 0.0, 0.0, 0.0, 0.0, 0.0, 0.0, 0.0, 0.0, 0.0, 0.0, 0.0, 0.0, 0.0, 0.0, 0.0, 0.0, 0.0, 0.0, 0.0, 0.0, 0.0, 0.0, 0.0, 0.0, 0.0, 0.0, 0.0, 0.0, 0.0, 0.0, 0.0, 0.0, 0.0, 0.0, 0.0, 0.0, 0.0, 0.0, 0.0, 0.0, 0.0, 0.0, 0.0, 0.0, 0.0, 0.0, 0.0, 0.0, 0.0, 0.0, 0.0, 0.0, 0.0, 0.0, 0.0, 0.0, 0.0, 0.0, 0.0, 0.0, 0.0, 0.0, 0.0, 0.0, 0.0, 0.0, 0.0, 0.0, 0.0, 0.0, 0.0, 0.0, 0.0, 0.0, 0.0, 0.0, 0.0, 0.0, 0.0, 0.0, 0.0, 0.0, 0.0, 0.0, 0.0, 0.0, 0.0, 0.0, 0.0, 0.0, 0.0, 0.0, 0.0, 0.0, 0.0, 0.0, 0.0, 0.0, 0.0, 0.0, 0.0, 0.0, 0.0, 0.0, 0.0, 0.0, 0.0, 0.0, 0.0, 0.0, 0.0, 0.0, 0.0, 0.0, 0.0, 0.0, 0.0, 0.0, 0.0, 0.0, 0.0, 0.0, 0.0, 0.0, 0.0, 0.0, 0.0, 0.0, 0.0, 0.0, 0.0, 0.0, 0.0, 0.0, 0.0, 0.0, 0.0, 0.0, 0.0, 0.0, 0.0, 0.0, 0.0, 0.0, 0.0, 0.0, 0.0, 0.0, 0.0, 0.0, 0.0, 0.0, 0.0, 0.0, 0.0, 0.0, 0.0, 0.0, 0.0, 0.0, 0.0, 0.0, 0.0, 0.0, 0.0, 0.0, 0.0, 0.0, 0.0, 0.0, 0.0, 0.0, 0.0, 0.0, 0.0, 0.0, 0.0, 0.0, 0.0, 0.0, 0.0, 0.0, 0.0, 0.0, 0.0, 0.0, 0.0, 0.0, 0.0, 0.0, 0.0, 0.0, 0.0, 0.0, 0.0, 0.0, 0.0, 0.0, 0.0, 0.0, 0.0, 0.0, 0.0, 0.0, 0.0, 0.0, 0.0, 0.0, 0.0, 0.0, 0.0, 0.0, 0.0, 0.0, 0.0, 0.0, 0.0, 0.0, 0.0, 0.0, 0.0, 0.0, 0.0, 0.0, 0.0, 0.0, 0.0, 0.0, 0.0, 0.0, 0.0, 0.0, 0.0, 0.0, 0.0, 0.0, 0.0, 0.0, 0.0, 0.0, 0.0, 0.0, 0.0, 0.0, 0.0, 0.0, 0.0, 0.0, 0.0, 0.0, 0.0, 0.0, 0.0, 0.0, 0.0, 0.0, 0.0, 0.0, 0.0, 0.0, 0.0, 0.0, 0.0, 0.0, 0.0, 0.0, 0.0, 0.0, 0.0, 0.0, 0.0, 0.0, 0.0, 0.0, 0.0, 0.0, 0.0, 0.0, 0.0, 0.0, 0.0, 0.0, 0.0, 0.0, 0.0, 0.0, 0.0, 0.0, 0.0, 0.0, 0.0, 0.0, 0.0, 0.0, 0.0, 0.0, 0.0, 0.0, 0.0, 0.0, 0.0, 0.0, 0.0, 0.0, 0.0, 0.0, 0.0, 0.0, 0.0, 0.0, 0.0, 0.0, 0.0, 0.0, 0.0, 0.0, 0.0, 0.0, 0.0, 0.0, 0.0, 0.0, 0.0, 0.0, 0.0, 0.0, 0.0, 0.0, 0.0, 0.0, 0.0, 0.0, 0.0, 0.0, 0.0, 0.0, 0.0, 0.0, 0.0, 0.0, 0.0, 0.0, 0.0, 0.0, 0.0, 0.0, 0.0, 0.0, 0.0, 0.0, 0.0, 0.0, 0.0, 0.0, 0.0, 0.0, 0.0, 0.0, 0.0, 0.0, 0.0, 0.0, 0.0, 0.0, 0.0, 0.0, 0.0, 0.0, 0.0, 0.0, 0.0, 0.0, 0.0, 0.0, 0.0, 0.0, 0.0, 0.0, 0.0, 0.0, 0.0, 0.0, 0.0, 0.0, 0.0, 0.0, 0.0, 0.0, 0.0, 0.0, 0.0, 0.0, 0.0, 0.0, 0.0, 0.0, 0.0, 0.0, 0.0, 0.0, 0.0, 0.0, 0.0, 0.0, 0.0, 0.0, 0.0, 0.0, 0.0, 0.0, 0.0, 0.0, 0.0, 0.0, 0.0, 0.0, 0.0, 0.0, 0.0, 0.0, 0.0, 0.0, 0.0, 0.0, 0.0, 0.0, 0.0, 0.0, 0.0, 0.0, 0.0, 0.0, 0.0, 0.0, 0.0, 0.0, 0.0, 0.0, 0.0, 0.0, 0.0, 0.0, 0.0, 0.0, 0.0, 0.0, 0.0, 0.0, 0.0, 0.0, 0.0, 0.0, 0.0, 0.0, 0.0, 0.0, 0.0, 0.0, 0.0, 0.0, 0.0, 0.0, 0.0, 0.0, 0.0, 0.0, 0.0, 0.0, 0.0, 0.0, 0.0, 0.0, 0.0, 0.0, 0.0, 0.0, 0.0, 0.0, 0.0, 0.0, 0.0, 0.0, 0.0, 0.0, 0.0, 0.0, 0.0, 0.0, 0.0, 0.0, 0.0, 0.0, 0.0, 0.0, 0.0, 0.0, 0.0, 0.0, 0.0, 0.0, 0.0, 0.0, 0.0, 0.0, 0.0, 0.0, 0.0, 0.0, 0.0, 0.0, 0.0, 0.0, 0.0, 0.0, 0.0, 0.0, 0.0, 0.0, 0.0, 0.0, 0.0, 0.0, 0.0, 0.0, 0.0, 0.0, 0.0, 0.0, 0.0, 0.0, 0.0, 0.0, 0.0, 0.0, 0.0, 0.0, 0.0, 0.0, 0.0, 0.0, 0.0, 0.0, 0.0, 0.0, 0.0, 0.0, 0.0, 0.0, 0.0, 0.0, 0.0, 0.0, 0.0, 0.0, 0.0, 0.0, 0.0, 0.0, 0.0, 0.0, 0.0, 0.0, 0.0, 0.0, 0.0, 0.0, 0.0, 0.0, 0.0, 0.0, 0.0, 0.0, 0.0, 0.0, 0.0, 0.0, 0.0, 0.0, 0.0, 0.0, 0.0, 0.0, 0.0, 0.0, 0.0, 0.0, 0.0, 0.0, 0.0, 0.0, 0.0, 0.0, 0.0, 0.0, 0.0, 0.0, 0.0, 0.0, 0.0, 0.0, 0.0, 0.0, 0.0, 0.0, 0.0, 0.0, 0.0, 0.0, 0.0, 0.0, 0.0, 0.0, 0.0, 0.0, 0.0, 0.0, 0.0, 0.0, 0.0, 0.0, 0.0, 0.0, 0.0, 0.0, 0.0, 0.0, 0.0, 0.0, 0.0, 0.0, 0.0, 0.0, 0.0, 0.0, 0.0, 0.0, 0.0, 0.0, 0.0, 0.0, 0.0, 0.0, 0.0, 0.0, 0.0, 0.0, 0.0, 0.0, 0.0, 0.0, 0.0, 0.0, 0.0, 0.0, 0.0, 0.0, 0.0, 0.0, 0.0, 0.0, 0.0, 0.0, 0.0, 0.0, 0.0, 0.0, 0.0, 0.0, 0.0, 0.0, 0.0, 0.0, 0.0, 0.0, 0.0, 0.0, 0.0, 0.0, 0.0, 0.0, 0.0, 0.0, 0.0, 0.0, 0.0, 0.0, 0.0, 0.0, 0.0, 0.0, 0.0, 0.0, 0.0, 0.0, 0.0, 0.0, 0.0, 0.0, 0.0, 0.0, 0.0, 0.0, 0.0, 0.0, 0.0, 0.0, 0.0, 0.0, 0.0, 0.0, 0.0, 0.0, 0.0, 0.0, 0.0, 0.0, 0.0, 0.0, 0.0, 0.0, 0.0, 0.0, 0.0, 0.0, 0.0, 0.0, 0.0, 0.0, 0.0, 0.0, 0.0, 0.0, 0.0, 0.0, 0.0, 0.0, 0.0, 0.0, 0.0, 0.0, 0.0, 0.0, 0.0, 0.0, 0.0, 0.0, 0.0, 0.0, 0.0, 0.0, 0.0, 0.0, 0.0, 0.0, 0.0, 0.0, 0.0, 0.0, 0.0, 0.0, 0.0, 0.0, 0.0, 0.0, 0.0, 0.0, 0.0, 0.0, 0.0, 0.0, 0.0, 0.0, 0.0, 0.0, 0.0, 0.0, 0.0, 0.0, 0.0, 0.0, 0.0, 0.0, 0.0, 0.0, 0.0, 0.0, 0.0, 0.0, 0.0, 0.0, 0.0, 0.0, 0.0, 0.0, 0.0, 0.0, 0.0, 0.0, 0.0, 0.0, 0.0, 0.0, 0.0, 0.0, 0.0, 0.0, 0.0, 0.0, 0.0, 0.0, 0.0, 0.0, 0.0, 0.0, 0.0, 0.0, 0.0, 0.0, 0.0, 0.0, 0.0, 0.0, 0.0, 0.0, 0.0, 0.0, 0.0, 0.0, 0.0, 0.0, 0.0, 0.0, 0.0, 0.0, 0.0, 0.0, 0.0, 0.0, 0.0, 0.0, 0.0, 0.0, 0.0, 0.0, 0.0, 0.0, 0.0, 0.0, 0.0, 0.0, 0.0, 0.0, 0.0, 0.0, 0.0, 0.0, 0.0, 0.0, 0.0, 0.0, 0.0, 0.0, 0.0, 0.0, 0.0, 0.0, 0.0, 0.0, 0.0, 0.0, 0.0, 0.0, 0.0, 0.0, 0.0, 0.0, 0.0, 0.0, 0.0, 0.0, 0.0, 0.0, 0.0, 0.0, 0.0, 0.0, 0.0, 0.0, 0.0, 0.0, 0.0, 0.0, 0.0, 0.0, 0.0, 0.0, 0.0, 0.0, 0.0, 0.0, 0.0, 0.0, 0.0, 0.0, 0.0, 0.0, 0.0, 0.0, 0.0, 0.0, 0.0, 0.0, 0.0, 0.0, 0.0, 0.0, 0.0, 0.0, 0.0, 0.0, 0.0, 0.0, 0.0, 0.0, 0.0, 0.0, 0.0, 0.0, 0.0, 0.0, 0.0, 0.0, 0.0, 0.0, 0.0, 0.0, 0.0, 0.0, 0.0, 0.0, 0.0, 0.0, 0.0])
me_circle.materials.append(mat_cyan)
me_circle.materials.append(mat_magenta)
me_circle.materials.append(mat_yellow)
me_circle.materials.append(mat_material_002)
me_circle.use_remesh_fix_poles = True
me_circle.use_remesh_preserve_attributes = False
me_circle.use_mirror_vertex_groups = False
me_circle.update()
me_cube_002 = bpy.data.meshes.new('Cube.002')
me_cube_002.from_pydata([(-0.7842, -0.7842, -1.0), (-1.0, -1.0, 1.0), (-0.7842, 1.0, 0.7842), (1.0, -0.7842, 0.7842), (1.0, 1.0, -1.0), (-0.2158, 1.0, 0.7842), (-0.2158, -0.7842, -1.0), (0.0, -1.0, 1.0), (-0.7842, -0.2158, -1.0), (-1.0, 0.0, 1.0), (1.0, -0.2158, 0.7842), (0.0, 0.0, 1.0), (-0.2158, -0.2158, -1.0), (-1.0, -1.0, 0.0), (-0.7842, 1.0, 0.2158), (0.0, 0.0, 0.0), (1.0, -0.7842, 0.2158), (0.0, -1.0, 0.0), (-0.2158, 1.0, 0.2158), (1.0, -0.2158, 0.2158), (-1.0, 0.0, 0.0), (-1.0, 0.0, -1.0), (-1.0, -1.0, -1.0), (1.0, 0.0, 1.0), (1.0, -1.0, 1.0), (-1.0, 1.0, 1.0), (0.0, 1.0, 1.0), (0.0, -1.0, -1.0), (0.0, 0.0, -1.0), (-1.0, 1.0, 0.0), (1.0, -1.0, 0.0), (0.0, 1.0, 0.0), (1.0, 0.0, 0.0), (2.183, -0.2158, 0.2158), (2.183, -0.2158, 0.7842), (2.183, -0.7842, 0.7842), (2.183, -0.7842, 0.2158), (-0.7842, -0.2158, -2.183), (-0.2158, -0.2158, -2.183), (-0.2158, -0.7842, -2.183), (-0.7842, -0.7842, -2.183), (-0.7842, 2.183, 0.2158), (-0.7842, 2.183, 0.7842), (-0.2158, 2.183, 0.7842), (-0.2158, 2.183, 0.2158)], [], [(20, 9, 25, 29), (28, 21, 20, 15), (17, 7, 1, 13), (11, 9, 1, 7), (23, 11, 7, 24), (30, 24, 7, 17), (26, 11, 15, 31), (26, 25, 9, 11), (15, 20, 29, 31), (32, 15, 11, 23), (13, 1, 9, 20), (22, 13, 20, 21), (15, 32, 30, 17), (27, 17, 13, 22), (28, 15, 17, 27), (8, 0, 22, 21), (3, 10, 23, 24), (5, 2, 25, 26), (0, 6, 27, 22), (6, 12, 28, 27), (12, 8, 21, 28), (2, 14, 29, 25), (16, 3, 24, 30), (18, 5, 26, 31), (10, 19, 32, 23), (14, 18, 31, 29), (19, 16, 30, 32), (33, 34, 35, 36), (10, 34, 33, 19), (3, 35, 34, 10), (16, 36, 35, 3), (19, 33, 36, 16), (37, 38, 39, 40), (12, 38, 37, 8), (6, 39, 38, 12), (0, 40, 39, 6), (8, 37, 40, 0), (41, 42, 43, 44), (2, 42, 41, 14), (5, 43, 42, 2), (18, 44, 43, 5), (14, 41, 44, 18)])
_uv = me_cube_002.uv_layers.new(name='UVMap')
_uv.uv.foreach_set('vector', [0.5, 0.125, 0.625, 0.125, 0.625, 0.25, 0.5, 0.25, 0.25, 0.625, 0.125, 0.625, 0.5, 0.125, 0.0, 0.0, 0.5, 0.875, 0.625, 0.875, 0.625, 1.0, 0.5, 1.0, 0.75, 0.625, 0.875, 0.625, 0.875, 0.75, 0.75, 0.75, 0.625, 0.625, 0.75, 0.625, 0.75, 0.75, 0.625, 0.75, 0.5, 0.75, 0.625, 0.75, 0.625, 0.875, 0.5, 0.875, 0.625, 0.375, 0.75, 0.625, 0.0, 0.0, 0.5, 0.375, 0.75, 0.5, 0.875, 0.5, 0.875, 0.625, 0.75, 0.625, 0.0, 0.0, 0.5, 0.125, 0.5, 0.25, 0.5, 0.375, 0.5, 0.625, 0.0, 0.0, 0.75, 0.625, 0.625, 0.625, 0.5, 0.0, 0.625, 0.0, 0.625, 0.125, 0.5, 0.125, 0.375, 0.0, 0.5, 0.0, 0.5, 0.125, 0.375, 0.125, 0.0, 0.0, 0.5, 0.625, 0.5, 0.75, 0.5, 0.875, 0.375, 0.875, 0.5, 0.875, 0.5, 1.0, 0.375, 1.0, 0.25, 0.625, 0.0, 0.0, 0.5, 0.875, 0.25, 0.75, 0.152, 0.652, 0.152, 0.723, 0.125, 0.75, 0.125, 0.625, 0.598, 0.723, 0.598, 0.652, 0.625, 0.625, 0.625, 0.75, 0.598, 0.348, 0.598, 0.277, 0.625, 0.25, 0.625, 0.375, 0.152, 0.723, 0.223, 0.723, 0.25, 0.75, 0.125, 0.75, 0.223, 0.723, 0.223, 0.652, 0.25, 0.625, 0.25, 0.75, 0.223, 0.652, 0.152, 0.652, 0.125, 0.625, 0.25, 0.625, 0.598, 0.277, 0.527, 0.277, 0.5, 0.25, 0.625, 0.25, 0.527, 0.723, 0.598, 0.723, 0.625, 0.75, 0.5, 0.75, 0.527, 0.348, 0.598, 0.348, 0.625, 0.375, 0.5, 0.375, 0.598, 0.652, 0.527, 0.652, 0.5, 0.625, 0.625, 0.625, 0.527, 0.277, 0.527, 0.348, 0.5, 0.375, 0.5, 0.25, 0.527, 0.652, 0.527, 0.723, 0.5, 0.75, 0.5, 0.625, 0.527, 0.652, 0.598, 0.652, 0.598, 0.723, 0.527, 0.723, 0.598, 0.652, 0.598, 0.652, 0.527, 0.652, 0.527, 0.652, 0.598, 0.723, 0.598, 0.723, 0.598, 0.652, 0.598, 0.652, 0.527, 0.723, 0.527, 0.723, 0.598, 0.723, 0.598, 0.723, 0.527, 0.652, 0.527, 0.652, 0.527, 0.723, 0.527, 0.723, 0.152, 0.652, 0.223, 0.652, 0.223, 0.723, 0.152, 0.723, 0.223, 0.652, 0.223, 0.652, 0.152, 0.652, 0.152, 0.652, 0.223, 0.723, 0.223, 0.723, 0.223, 0.652, 0.223, 0.652, 0.152, 0.723, 0.152, 0.723, 0.223, 0.723, 0.223, 0.723, 0.152, 0.652, 0.152, 0.652, 0.152, 0.723, 0.152, 0.723, 0.527, 0.277, 0.598, 0.277, 0.598, 0.348, 0.527, 0.348, 0.598, 0.277, 0.598, 0.277, 0.527, 0.277, 0.527, 0.277, 0.598, 0.348, 0.598, 0.348, 0.598, 0.277, 0.598, 0.277, 0.527, 0.348, 0.527, 0.348, 0.598, 0.348, 0.598, 0.348, 0.527, 0.277, 0.527, 0.277, 0.527, 0.348, 0.527, 0.348])
me_cube_002.materials.append(mat_material_001)
me_cube_002.use_remesh_fix_poles = True
me_cube_002.use_remesh_preserve_attributes = False
me_cube_002.use_mirror_vertex_groups = False
me_cube_002.update()
me_cube_003 = bpy.data.meshes.new('Cube.003')
me_cube_003.from_pydata([(-1.0, -0.7842, 0.7842), (1.0, -1.0, 1.0), (0.7842, 1.0, 0.7842), (0.7842, -0.7842, -1.0), (-1.0, 1.0, -1.0), (0.7842, 1.0, 0.2158), (-1.0, -0.7842, 0.2158), (1.0, -1.0, 1.947e-07), (-1.0, -0.2158, 0.7842), (1.0, 0.0, 1.0), (0.7842, -0.2158, -1.0), (1.0, 0.0, 1.947e-07), (-1.0, -0.2158, 0.2158), (-1.947e-07, -1.0, 1.0), (0.2158, 1.0, 0.7842), (0.0, 0.0, 0.0), (0.2158, -0.7842, -1.0), (0.0, -1.0, 0.0), (0.2158, 1.0, 0.2158), (0.2158, -0.2158, -1.0), (-1.947e-07, 0.0, 1.0), (-1.0, 0.0, 1.0), (-1.0, -1.0, 1.0), (1.0, 0.0, -1.0), (1.0, -1.0, -1.0), (1.0, 1.0, 1.0), (1.0, 1.0, 1.947e-07), (-1.0, -1.0, -1.947e-07), (-1.0, 0.0, -1.947e-07), (-1.947e-07, 1.0, 1.0), (1.947e-07, -1.0, -1.0), (0.0, 1.0, 0.0), (1.947e-07, 0.0, -1.0), (0.2158, -0.2158, -2.183), (0.7842, -0.2158, -2.183), (0.7842, -0.7842, -2.183), (0.2158, -0.7842, -2.183), (-2.183, -0.2158, 0.7842), (-2.183, -0.2158, 0.2158), (-2.183, -0.7842, 0.2158), (-2.183, -0.7842, 0.7842), (0.2158, 2.183, 0.7842), (0.7842, 2.183, 0.7842), (0.7842, 2.183, 0.2158), (0.2158, 2.183, 0.2158)], [], [(20, 9, 25, 29), (28, 21, 20, 15), (17, 7, 1, 13), (11, 9, 1, 7), (23, 11, 7, 24), (30, 24, 7, 17), (26, 11, 15, 31), (26, 25, 9, 11), (15, 20, 29, 31), (32, 15, 11, 23), (13, 1, 9, 20), (22, 13, 20, 21), (15, 32, 30, 17), (27, 17, 13, 22), (28, 15, 17, 27), (8, 0, 22, 21), (3, 10, 23, 24), (5, 2, 25, 26), (0, 6, 27, 22), (6, 12, 28, 27), (12, 8, 21, 28), (2, 14, 29, 25), (16, 3, 24, 30), (18, 5, 26, 31), (10, 19, 32, 23), (14, 18, 31, 29), (19, 16, 30, 32), (33, 34, 35, 36), (10, 34, 33, 19), (3, 35, 34, 10), (16, 36, 35, 3), (19, 33, 36, 16), (37, 38, 39, 40), (12, 38, 37, 8), (6, 39, 38, 12), (0, 40, 39, 6), (8, 37, 40, 0), (41, 42, 43, 44), (2, 42, 41, 14), (5, 43, 42, 2), (18, 44, 43, 5), (14, 41, 44, 18)])
_uv = me_cube_003.uv_layers.new(name='UVMap')
_uv.uv.foreach_set('vector', [0.5, 0.125, 0.625, 0.125, 0.625, 0.25, 0.5, 0.25, 0.25, 0.625, 0.125, 0.625, 0.5, 0.125, 0.0, 0.0, 0.5, 0.875, 0.625, 0.875, 0.625, 1.0, 0.5, 1.0, 0.75, 0.625, 0.875, 0.625, 0.875, 0.75, 0.75, 0.75, 0.625, 0.625, 0.75, 0.625, 0.75, 0.75, 0.625, 0.75, 0.5, 0.75, 0.625, 0.75, 0.625, 0.875, 0.5, 0.875, 0.625, 0.375, 0.75, 0.625, 0.0, 0.0, 0.5, 0.375, 0.75, 0.5, 0.875, 0.5, 0.875, 0.625, 0.75, 0.625, 0.0, 0.0, 0.5, 0.125, 0.5, 0.25, 0.5, 0.375, 0.5, 0.625, 0.0, 0.0, 0.75, 0.625, 0.625, 0.625, 0.5, 0.0, 0.625, 0.0, 0.625, 0.125, 0.5, 0.125, 0.375, 0.0, 0.5, 0.0, 0.5, 0.125, 0.375, 0.125, 0.0, 0.0, 0.5, 0.625, 0.5, 0.75, 0.5, 0.875, 0.375, 0.875, 0.5, 0.875, 0.5, 1.0, 0.375, 1.0, 0.25, 0.625, 0.0, 0.0, 0.5, 0.875, 0.25, 0.75, 0.152, 0.652, 0.152, 0.723, 0.125, 0.75, 0.125, 0.625, 0.598, 0.723, 0.598, 0.652, 0.625, 0.625, 0.625, 0.75, 0.598, 0.348, 0.598, 0.277, 0.625, 0.25, 0.625, 0.375, 0.152, 0.723, 0.223, 0.723, 0.25, 0.75, 0.125, 0.75, 0.223, 0.723, 0.223, 0.652, 0.25, 0.625, 0.25, 0.75, 0.223, 0.652, 0.152, 0.652, 0.125, 0.625, 0.25, 0.625, 0.598, 0.277, 0.527, 0.277, 0.5, 0.25, 0.625, 0.25, 0.527, 0.723, 0.598, 0.723, 0.625, 0.75, 0.5, 0.75, 0.527, 0.348, 0.598, 0.348, 0.625, 0.375, 0.5, 0.375, 0.598, 0.652, 0.527, 0.652, 0.5, 0.625, 0.625, 0.625, 0.527, 0.277, 0.527, 0.348, 0.5, 0.375, 0.5, 0.25, 0.527, 0.652, 0.527, 0.723, 0.5, 0.75, 0.5, 0.625, 0.527, 0.652, 0.598, 0.652, 0.598, 0.723, 0.527, 0.723, 0.598, 0.652, 0.598, 0.652, 0.527, 0.652, 0.527, 0.652, 0.598, 0.723, 0.598, 0.723, 0.598, 0.652, 0.598, 0.652, 0.527, 0.723, 0.527, 0.723, 0.598, 0.723, 0.598, 0.723, 0.527, 0.652, 0.527, 0.652, 0.527, 0.723, 0.527, 0.723, 0.152, 0.652, 0.223, 0.652, 0.223, 0.723, 0.152, 0.723, 0.223, 0.652, 0.223, 0.652, 0.152, 0.652, 0.152, 0.652, 0.223, 0.723, 0.223, 0.723, 0.223, 0.652, 0.223, 0.652, 0.152, 0.723, 0.152, 0.723, 0.223, 0.723, 0.223, 0.723, 0.152, 0.652, 0.152, 0.652, 0.152, 0.723, 0.152, 0.723, 0.527, 0.277, 0.598, 0.277, 0.598, 0.348, 0.527, 0.348, 0.598, 0.277, 0.598, 0.277, 0.527, 0.277, 0.527, 0.277, 0.598, 0.348, 0.598, 0.348, 0.598, 0.277, 0.598, 0.277, 0.527, 0.348, 0.527, 0.348, 0.598, 0.348, 0.598, 0.348, 0.527, 0.277, 0.527, 0.277, 0.527, 0.348, 0.527, 0.348])
me_cube_003.materials.append(mat_material_001)
me_cube_003.use_remesh_fix_poles = True
me_cube_003.use_remesh_preserve_attributes = False
me_cube_003.use_mirror_vertex_groups = False
me_cube_003.update()
me_cube_004 = bpy.data.meshes.new('Cube.004')
me_cube_004.from_pydata([(0.7842, -0.7842, 1.0), (1.0, -1.0, -1.0), (0.7842, 1.0, -0.7842), (-1.0, -0.7842, -0.7842), (-1.0, 1.0, 1.0), (0.2158, 1.0, -0.7842), (0.2158, -0.7842, 1.0), (-3.258e-07, -1.0, -1.0), (0.7842, -0.2158, 1.0), (1.0, 2.687e-07, -1.0), (-1.0, -0.2158, -0.7842), (-3.258e-07, 2.687e-07, -1.0), (0.2158, -0.2158, 1.0), (1.0, -1.0, -5.946e-07), (0.7842, 1.0, -0.2158), (0.0, 0.0, 0.0), (-1.0, -0.7842, -0.2158), (-7.581e-14, -1.0, -2.687e-07), (0.2158, 1.0, -0.2158), (-1.0, -0.2158, -0.2158), (1.0, 1.175e-14, -3.258e-07), (1.0, -2.687e-07, 1.0), (1.0, -1.0, 1.0), (-1.0, 2.687e-07, -1.0), (-1.0, -1.0, -1.0), (1.0, 1.0, -1.0), (-3.258e-07, 1.0, -1.0), (3.258e-07, -1.0, 1.0), (3.258e-07, -2.687e-07, 1.0), (1.0, 1.0, -5.712e-08), (-1.0, -1.0, 5.712e-08), (7.581e-14, 1.0, 2.687e-07), (-1.0, -1.175e-14, 3.258e-07), (-2.183, -0.2158, -0.2158), (-2.183, -0.2158, -0.7842), (-2.183, -0.7842, -0.7842), (-2.183, -0.7842, -0.2158), (0.7842, -0.2158, 2.183), (0.2158, -0.2158, 2.183), (0.2158, -0.7842, 2.183), (0.7842, -0.7842, 2.183), (0.7842, 2.183, -0.2158), (0.7842, 2.183, -0.7842), (0.2158, 2.183, -0.7842), (0.2158, 2.183, -0.2158)], [], [(20, 9, 25, 29), (28, 21, 20, 15), (17, 7, 1, 13), (11, 9, 1, 7), (23, 11, 7, 24), (30, 24, 7, 17), (26, 11, 15, 31), (26, 25, 9, 11), (15, 20, 29, 31), (32, 15, 11, 23), (13, 1, 9, 20), (22, 13, 20, 21), (15, 32, 30, 17), (27, 17, 13, 22), (28, 15, 17, 27), (8, 0, 22, 21), (3, 10, 23, 24), (5, 2, 25, 26), (0, 6, 27, 22), (6, 12, 28, 27), (12, 8, 21, 28), (2, 14, 29, 25), (16, 3, 24, 30), (18, 5, 26, 31), (10, 19, 32, 23), (14, 18, 31, 29), (19, 16, 30, 32), (33, 34, 35, 36), (10, 34, 33, 19), (3, 35, 34, 10), (16, 36, 35, 3), (19, 33, 36, 16), (37, 38, 39, 40), (12, 38, 37, 8), (6, 39, 38, 12), (0, 40, 39, 6), (8, 37, 40, 0), (41, 42, 43, 44), (2, 42, 41, 14), (5, 43, 42, 2), (18, 44, 43, 5), (14, 41, 44, 18)])
_uv = me_cube_004.uv_layers.new(name='UVMap')
_uv.uv.foreach_set('vector', [0.5, 0.125, 0.625, 0.125, 0.625, 0.25, 0.5, 0.25, 0.25, 0.625, 0.125, 0.625, 0.5, 0.125, 0.0, 0.0, 0.5, 0.875, 0.625, 0.875, 0.625, 1.0, 0.5, 1.0, 0.75, 0.625, 0.875, 0.625, 0.875, 0.75, 0.75, 0.75, 0.625, 0.625, 0.75, 0.625, 0.75, 0.75, 0.625, 0.75, 0.5, 0.75, 0.625, 0.75, 0.625, 0.875, 0.5, 0.875, 0.625, 0.375, 0.75, 0.625, 0.0, 0.0, 0.5, 0.375, 0.75, 0.5, 0.875, 0.5, 0.875, 0.625, 0.75, 0.625, 0.0, 0.0, 0.5, 0.125, 0.5, 0.25, 0.5, 0.375, 0.5, 0.625, 0.0, 0.0, 0.75, 0.625, 0.625, 0.625, 0.5, 0.0, 0.625, 0.0, 0.625, 0.125, 0.5, 0.125, 0.375, 0.0, 0.5, 0.0, 0.5, 0.125, 0.375, 0.125, 0.0, 0.0, 0.5, 0.625, 0.5, 0.75, 0.5, 0.875, 0.375, 0.875, 0.5, 0.875, 0.5, 1.0, 0.375, 1.0, 0.25, 0.625, 0.0, 0.0, 0.5, 0.875, 0.25, 0.75, 0.152, 0.652, 0.152, 0.723, 0.125, 0.75, 0.125, 0.625, 0.598, 0.723, 0.598, 0.652, 0.625, 0.625, 0.625, 0.75, 0.598, 0.348, 0.598, 0.277, 0.625, 0.25, 0.625, 0.375, 0.152, 0.723, 0.223, 0.723, 0.25, 0.75, 0.125, 0.75, 0.223, 0.723, 0.223, 0.652, 0.25, 0.625, 0.25, 0.75, 0.223, 0.652, 0.152, 0.652, 0.125, 0.625, 0.25, 0.625, 0.598, 0.277, 0.527, 0.277, 0.5, 0.25, 0.625, 0.25, 0.527, 0.723, 0.598, 0.723, 0.625, 0.75, 0.5, 0.75, 0.527, 0.348, 0.598, 0.348, 0.625, 0.375, 0.5, 0.375, 0.598, 0.652, 0.527, 0.652, 0.5, 0.625, 0.625, 0.625, 0.527, 0.277, 0.527, 0.348, 0.5, 0.375, 0.5, 0.25, 0.527, 0.652, 0.527, 0.723, 0.5, 0.75, 0.5, 0.625, 0.527, 0.652, 0.598, 0.652, 0.598, 0.723, 0.527, 0.723, 0.598, 0.652, 0.598, 0.652, 0.527, 0.652, 0.527, 0.652, 0.598, 0.723, 0.598, 0.723, 0.598, 0.652, 0.598, 0.652, 0.527, 0.723, 0.527, 0.723, 0.598, 0.723, 0.598, 0.723, 0.527, 0.652, 0.527, 0.652, 0.527, 0.723, 0.527, 0.723, 0.152, 0.652, 0.223, 0.652, 0.223, 0.723, 0.152, 0.723, 0.223, 0.652, 0.223, 0.652, 0.152, 0.652, 0.152, 0.652, 0.223, 0.723, 0.223, 0.723, 0.223, 0.652, 0.223, 0.652, 0.152, 0.723, 0.152, 0.723, 0.223, 0.723, 0.223, 0.723, 0.152, 0.652, 0.152, 0.652, 0.152, 0.723, 0.152, 0.723, 0.527, 0.277, 0.598, 0.277, 0.598, 0.348, 0.527, 0.348, 0.598, 0.277, 0.598, 0.277, 0.527, 0.277, 0.527, 0.277, 0.598, 0.348, 0.598, 0.348, 0.598, 0.277, 0.598, 0.277, 0.527, 0.348, 0.527, 0.348, 0.598, 0.348, 0.598, 0.348, 0.527, 0.277, 0.527, 0.277, 0.527, 0.348, 0.527, 0.348])
me_cube_004.materials.append(mat_material_001)
me_cube_004.use_remesh_fix_poles = True
me_cube_004.use_remesh_preserve_attributes = False
me_cube_004.use_mirror_vertex_groups = False
me_cube_004.update()
me_cube_005 = bpy.data.meshes.new('Cube.005')
me_cube_005.from_pydata([(1.0, -0.7842, -0.7842), (-1.0, -1.0, -1.0), (-0.7842, 1.0, -0.7842), (-0.7842, -0.7842, 1.0), (1.0, 1.0, 1.0), (-0.7842, 1.0, -0.2158), (1.0, -0.7842, -0.2158), (-1.0, -1.0, 4.888e-07), (1.0, -0.2158, -0.7842), (-1.0, 4.058e-14, -1.0), (-0.7842, -0.2158, 1.0), (-1.0, 4.058e-14, 4.888e-07), (1.0, -0.2158, -0.2158), (-4.888e-07, -1.0, -1.0), (-0.2158, 1.0, -0.7842), (0.0, 0.0, 0.0), (-0.2158, -0.7842, 1.0), (-4.058e-14, -1.0, 1.983e-20), (-0.2158, 1.0, -0.2158), (-0.2158, -0.2158, 1.0), (-4.888e-07, 0.0, -1.0), (1.0, -4.058e-14, -1.0), (1.0, -1.0, -1.0), (-1.0, 4.058e-14, 1.0), (-1.0, -1.0, 1.0), (-1.0, 1.0, -1.0), (-1.0, 1.0, 4.888e-07), (1.0, -1.0, -4.888e-07), (1.0, -4.058e-14, -4.888e-07), (-4.888e-07, 1.0, -1.0), (4.888e-07, -1.0, 1.0), (4.058e-14, 1.0, -1.983e-20), (4.888e-07, 0.0, 1.0), (-0.2158, -0.2158, 2.183), (-0.7842, -0.2158, 2.183), (-0.7842, -0.7842, 2.183), (-0.2158, -0.7842, 2.183), (2.183, -0.2158, -0.7842), (2.183, -0.2158, -0.2158), (2.183, -0.7842, -0.2158), (2.183, -0.7842, -0.7842), (-0.2158, 2.183, -0.7842), (-0.7842, 2.183, -0.7842), (-0.7842, 2.183, -0.2158), (-0.2158, 2.183, -0.2158)], [], [(20, 9, 25, 29), (28, 21, 20, 15), (17, 7, 1, 13), (11, 9, 1, 7), (23, 11, 7, 24), (30, 24, 7, 17), (26, 11, 15, 31), (26, 25, 9, 11), (15, 20, 29, 31), (32, 15, 11, 23), (13, 1, 9, 20), (22, 13, 20, 21), (15, 32, 30, 17), (27, 17, 13, 22), (28, 15, 17, 27), (8, 0, 22, 21), (3, 10, 23, 24), (5, 2, 25, 26), (0, 6, 27, 22), (6, 12, 28, 27), (12, 8, 21, 28), (2, 14, 29, 25), (16, 3, 24, 30), (18, 5, 26, 31), (10, 19, 32, 23), (14, 18, 31, 29), (19, 16, 30, 32), (33, 34, 35, 36), (10, 34, 33, 19), (3, 35, 34, 10), (16, 36, 35, 3), (19, 33, 36, 16), (37, 38, 39, 40), (12, 38, 37, 8), (6, 39, 38, 12), (0, 40, 39, 6), (8, 37, 40, 0), (41, 42, 43, 44), (2, 42, 41, 14), (5, 43, 42, 2), (18, 44, 43, 5), (14, 41, 44, 18)])
_uv = me_cube_005.uv_layers.new(name='UVMap')
_uv.uv.foreach_set('vector', [0.5, 0.125, 0.625, 0.125, 0.625, 0.25, 0.5, 0.25, 0.25, 0.625, 0.125, 0.625, 0.5, 0.125, 0.0, 0.0, 0.5, 0.875, 0.625, 0.875, 0.625, 1.0, 0.5, 1.0, 0.75, 0.625, 0.875, 0.625, 0.875, 0.75, 0.75, 0.75, 0.625, 0.625, 0.75, 0.625, 0.75, 0.75, 0.625, 0.75, 0.5, 0.75, 0.625, 0.75, 0.625, 0.875, 0.5, 0.875, 0.625, 0.375, 0.75, 0.625, 0.0, 0.0, 0.5, 0.375, 0.75, 0.5, 0.875, 0.5, 0.875, 0.625, 0.75, 0.625, 0.0, 0.0, 0.5, 0.125, 0.5, 0.25, 0.5, 0.375, 0.5, 0.625, 0.0, 0.0, 0.75, 0.625, 0.625, 0.625, 0.5, 0.0, 0.625, 0.0, 0.625, 0.125, 0.5, 0.125, 0.375, 0.0, 0.5, 0.0, 0.5, 0.125, 0.375, 0.125, 0.0, 0.0, 0.5, 0.625, 0.5, 0.75, 0.5, 0.875, 0.375, 0.875, 0.5, 0.875, 0.5, 1.0, 0.375, 1.0, 0.25, 0.625, 0.0, 0.0, 0.5, 0.875, 0.25, 0.75, 0.152, 0.652, 0.152, 0.723, 0.125, 0.75, 0.125, 0.625, 0.598, 0.723, 0.598, 0.652, 0.625, 0.625, 0.625, 0.75, 0.598, 0.348, 0.598, 0.277, 0.625, 0.25, 0.625, 0.375, 0.152, 0.723, 0.223, 0.723, 0.25, 0.75, 0.125, 0.75, 0.223, 0.723, 0.223, 0.652, 0.25, 0.625, 0.25, 0.75, 0.223, 0.652, 0.152, 0.652, 0.125, 0.625, 0.25, 0.625, 0.598, 0.277, 0.527, 0.277, 0.5, 0.25, 0.625, 0.25, 0.527, 0.723, 0.598, 0.723, 0.625, 0.75, 0.5, 0.75, 0.527, 0.348, 0.598, 0.348, 0.625, 0.375, 0.5, 0.375, 0.598, 0.652, 0.527, 0.652, 0.5, 0.625, 0.625, 0.625, 0.527, 0.277, 0.527, 0.348, 0.5, 0.375, 0.5, 0.25, 0.527, 0.652, 0.527, 0.723, 0.5, 0.75, 0.5, 0.625, 0.527, 0.652, 0.598, 0.652, 0.598, 0.723, 0.527, 0.723, 0.598, 0.652, 0.598, 0.652, 0.527, 0.652, 0.527, 0.652, 0.598, 0.723, 0.598, 0.723, 0.598, 0.652, 0.598, 0.652, 0.527, 0.723, 0.527, 0.723, 0.598, 0.723, 0.598, 0.723, 0.527, 0.652, 0.527, 0.652, 0.527, 0.723, 0.527, 0.723, 0.152, 0.652, 0.223, 0.652, 0.223, 0.723, 0.152, 0.723, 0.223, 0.652, 0.223, 0.652, 0.152, 0.652, 0.152, 0.652, 0.223, 0.723, 0.223, 0.723, 0.223, 0.652, 0.223, 0.652, 0.152, 0.723, 0.152, 0.723, 0.223, 0.723, 0.223, 0.723, 0.152, 0.652, 0.152, 0.652, 0.152, 0.723, 0.152, 0.723, 0.527, 0.277, 0.598, 0.277, 0.598, 0.348, 0.527, 0.348, 0.598, 0.277, 0.598, 0.277, 0.527, 0.277, 0.527, 0.277, 0.598, 0.348, 0.598, 0.348, 0.598, 0.277, 0.598, 0.277, 0.527, 0.348, 0.527, 0.348, 0.598, 0.348, 0.598, 0.348, 0.527, 0.277, 0.527, 0.277, 0.527, 0.348, 0.527, 0.348])
me_cube_005.materials.append(mat_material_001)
me_cube_005.use_remesh_fix_poles = True
me_cube_005.use_remesh_preserve_attributes = False
me_cube_005.use_mirror_vertex_groups = False
me_cube_005.update()
me_cube_006 = bpy.data.meshes.new('Cube.006')
me_cube_006.from_pydata([(0.7842, 0.7842, -1.0), (1.0, 1.0, 1.0), (0.7842, -1.0, 0.7842), (-1.0, 0.7842, 0.7842), (-1.0, -1.0, -1.0), (0.2158, -1.0, 0.7842), (0.2158, 0.7842, -1.0), (3.258e-07, 1.0, 1.0), (0.7842, 0.2158, -1.0), (1.0, -3.258e-07, 1.0), (-1.0, 0.2158, 0.7842), (0.0, 0.0, 1.0), (0.2158, 0.2158, -1.0), (1.0, 1.0, 0.0), (0.7842, -1.0, 0.2158), (0.0, 0.0, 0.0), (-1.0, 0.7842, 0.2158), (3.258e-07, 1.0, 0.0), (0.2158, -1.0, 0.2158), (-1.0, 0.2158, 0.2158), (1.0, -3.258e-07, 0.0), (1.0, -3.258e-07, -1.0), (1.0, 1.0, -1.0), (-1.0, 3.258e-07, 1.0), (-1.0, 1.0, 1.0), (1.0, -1.0, 1.0), (-3.258e-07, -1.0, 1.0), (3.258e-07, 1.0, -1.0), (0.0, 0.0, -1.0), (1.0, -1.0, 0.0), (-1.0, 1.0, 0.0), (-3.258e-07, -1.0, 0.0), (-1.0, 3.258e-07, 0.0), (-2.183, 0.2158, 0.2158), (-2.183, 0.2158, 0.7842), (-2.183, 0.7842, 0.7842), (-2.183, 0.7842, 0.2158), (0.7842, 0.2158, -2.183), (0.2158, 0.2158, -2.183), (0.2158, 0.7842, -2.183), (0.7842, 0.7842, -2.183), (0.7842, -2.183, 0.2158), (0.7842, -2.183, 0.7842), (0.2158, -2.183, 0.7842), (0.2158, -2.183, 0.2158)], [], [(20, 9, 25, 29), (28, 21, 20, 15), (17, 7, 1, 13), (11, 9, 1, 7), (23, 11, 7, 24), (30, 24, 7, 17), (26, 11, 15, 31), (26, 25, 9, 11), (15, 20, 29, 31), (32, 15, 11, 23), (13, 1, 9, 20), (22, 13, 20, 21), (15, 32, 30, 17), (27, 17, 13, 22), (28, 15, 17, 27), (8, 0, 22, 21), (3, 10, 23, 24), (5, 2, 25, 26), (0, 6, 27, 22), (6, 12, 28, 27), (12, 8, 21, 28), (2, 14, 29, 25), (16, 3, 24, 30), (18, 5, 26, 31), (10, 19, 32, 23), (14, 18, 31, 29), (19, 16, 30, 32), (33, 34, 35, 36), (10, 34, 33, 19), (3, 35, 34, 10), (16, 36, 35, 3), (19, 33, 36, 16), (37, 38, 39, 40), (12, 38, 37, 8), (6, 39, 38, 12), (0, 40, 39, 6), (8, 37, 40, 0), (41, 42, 43, 44), (2, 42, 41, 14), (5, 43, 42, 2), (18, 44, 43, 5), (14, 41, 44, 18)])
_uv = me_cube_006.uv_layers.new(name='UVMap')
_uv.uv.foreach_set('vector', [0.5, 0.125, 0.625, 0.125, 0.625, 0.25, 0.5, 0.25, 0.25, 0.625, 0.125, 0.625, 0.5, 0.125, 0.0, 0.0, 0.5, 0.875, 0.625, 0.875, 0.625, 1.0, 0.5, 1.0, 0.75, 0.625, 0.875, 0.625, 0.875, 0.75, 0.75, 0.75, 0.625, 0.625, 0.75, 0.625, 0.75, 0.75, 0.625, 0.75, 0.5, 0.75, 0.625, 0.75, 0.625, 0.875, 0.5, 0.875, 0.625, 0.375, 0.75, 0.625, 0.0, 0.0, 0.5, 0.375, 0.75, 0.5, 0.875, 0.5, 0.875, 0.625, 0.75, 0.625, 0.0, 0.0, 0.5, 0.125, 0.5, 0.25, 0.5, 0.375, 0.5, 0.625, 0.0, 0.0, 0.75, 0.625, 0.625, 0.625, 0.5, 0.0, 0.625, 0.0, 0.625, 0.125, 0.5, 0.125, 0.375, 0.0, 0.5, 0.0, 0.5, 0.125, 0.375, 0.125, 0.0, 0.0, 0.5, 0.625, 0.5, 0.75, 0.5, 0.875, 0.375, 0.875, 0.5, 0.875, 0.5, 1.0, 0.375, 1.0, 0.25, 0.625, 0.0, 0.0, 0.5, 0.875, 0.25, 0.75, 0.152, 0.652, 0.152, 0.723, 0.125, 0.75, 0.125, 0.625, 0.598, 0.723, 0.598, 0.652, 0.625, 0.625, 0.625, 0.75, 0.598, 0.348, 0.598, 0.277, 0.625, 0.25, 0.625, 0.375, 0.152, 0.723, 0.223, 0.723, 0.25, 0.75, 0.125, 0.75, 0.223, 0.723, 0.223, 0.652, 0.25, 0.625, 0.25, 0.75, 0.223, 0.652, 0.152, 0.652, 0.125, 0.625, 0.25, 0.625, 0.598, 0.277, 0.527, 0.277, 0.5, 0.25, 0.625, 0.25, 0.527, 0.723, 0.598, 0.723, 0.625, 0.75, 0.5, 0.75, 0.527, 0.348, 0.598, 0.348, 0.625, 0.375, 0.5, 0.375, 0.598, 0.652, 0.527, 0.652, 0.5, 0.625, 0.625, 0.625, 0.527, 0.277, 0.527, 0.348, 0.5, 0.375, 0.5, 0.25, 0.527, 0.652, 0.527, 0.723, 0.5, 0.75, 0.5, 0.625, 0.527, 0.652, 0.598, 0.652, 0.598, 0.723, 0.527, 0.723, 0.598, 0.652, 0.598, 0.652, 0.527, 0.652, 0.527, 0.652, 0.598, 0.723, 0.598, 0.723, 0.598, 0.652, 0.598, 0.652, 0.527, 0.723, 0.527, 0.723, 0.598, 0.723, 0.598, 0.723, 0.527, 0.652, 0.527, 0.652, 0.527, 0.723, 0.527, 0.723, 0.152, 0.652, 0.223, 0.652, 0.223, 0.723, 0.152, 0.723, 0.223, 0.652, 0.223, 0.652, 0.152, 0.652, 0.152, 0.652, 0.223, 0.723, 0.223, 0.723, 0.223, 0.652, 0.223, 0.652, 0.152, 0.723, 0.152, 0.723, 0.223, 0.723, 0.223, 0.723, 0.152, 0.652, 0.152, 0.652, 0.152, 0.723, 0.152, 0.723, 0.527, 0.277, 0.598, 0.277, 0.598, 0.348, 0.527, 0.348, 0.598, 0.277, 0.598, 0.277, 0.527, 0.277, 0.527, 0.277, 0.598, 0.348, 0.598, 0.348, 0.598, 0.277, 0.598, 0.277, 0.527, 0.348, 0.527, 0.348, 0.598, 0.348, 0.598, 0.348, 0.527, 0.277, 0.527, 0.277, 0.527, 0.348, 0.527, 0.348])
me_cube_006.materials.append(mat_material_001)
me_cube_006.use_remesh_fix_poles = True
me_cube_006.use_remesh_preserve_attributes = False
me_cube_006.use_mirror_vertex_groups = False
me_cube_006.update()
me_cube_007 = bpy.data.meshes.new('Cube.007')
me_cube_007.from_pydata([(1.0, 0.7842, 0.7842), (-1.0, 1.0, 1.0), (-0.7842, -1.0, 0.7842), (-0.7842, 0.7842, -1.0), (1.0, -1.0, -1.0), (-0.7842, -1.0, 0.2158), (1.0, 0.7842, 0.2158), (-1.0, 1.0, -1.947e-07), (1.0, 0.2158, 0.7842), (-1.0, 3.258e-07, 1.0), (-0.7842, 0.2158, -1.0), (-1.0, 3.258e-07, -1.947e-07), (1.0, 0.2158, 0.2158), (1.311e-07, 1.0, 1.0), (-0.2158, -1.0, 0.7842), (0.0, 0.0, 0.0), (-0.2158, 0.7842, -1.0), (3.258e-07, 1.0, 6.344e-14), (-0.2158, -1.0, 0.2158), (-0.2158, 0.2158, -1.0), (-1.947e-07, 0.0, 1.0), (1.0, -3.258e-07, 1.0), (1.0, 1.0, 1.0), (-1.0, 3.258e-07, -1.0), (-1.0, 1.0, -1.0), (-1.0, -1.0, 1.0), (-1.0, -1.0, -1.947e-07), (1.0, 1.0, 1.947e-07), (1.0, -3.258e-07, 1.947e-07), (-5.205e-07, -1.0, 1.0), (5.205e-07, 1.0, -1.0), (-3.258e-07, -1.0, -6.344e-14), (1.947e-07, 0.0, -1.0), (-0.2158, 0.2158, -2.183), (-0.7842, 0.2158, -2.183), (-0.7842, 0.7842, -2.183), (-0.2158, 0.7842, -2.183), (2.183, 0.2158, 0.7842), (2.183, 0.2158, 0.2158), (2.183, 0.7842, 0.2158), (2.183, 0.7842, 0.7842), (-0.2158, -2.183, 0.7842), (-0.7842, -2.183, 0.7842), (-0.7842, -2.183, 0.2158), (-0.2158, -2.183, 0.2158)], [], [(20, 9, 25, 29), (28, 21, 20, 15), (17, 7, 1, 13), (11, 9, 1, 7), (23, 11, 7, 24), (30, 24, 7, 17), (26, 11, 15, 31), (26, 25, 9, 11), (15, 20, 29, 31), (32, 15, 11, 23), (13, 1, 9, 20), (22, 13, 20, 21), (15, 32, 30, 17), (27, 17, 13, 22), (28, 15, 17, 27), (8, 0, 22, 21), (3, 10, 23, 24), (5, 2, 25, 26), (0, 6, 27, 22), (6, 12, 28, 27), (12, 8, 21, 28), (2, 14, 29, 25), (16, 3, 24, 30), (18, 5, 26, 31), (10, 19, 32, 23), (14, 18, 31, 29), (19, 16, 30, 32), (33, 34, 35, 36), (10, 34, 33, 19), (3, 35, 34, 10), (16, 36, 35, 3), (19, 33, 36, 16), (37, 38, 39, 40), (12, 38, 37, 8), (6, 39, 38, 12), (0, 40, 39, 6), (8, 37, 40, 0), (41, 42, 43, 44), (2, 42, 41, 14), (5, 43, 42, 2), (18, 44, 43, 5), (14, 41, 44, 18)])
_uv = me_cube_007.uv_layers.new(name='UVMap')
_uv.uv.foreach_set('vector', [0.5, 0.125, 0.625, 0.125, 0.625, 0.25, 0.5, 0.25, 0.25, 0.625, 0.125, 0.625, 0.5, 0.125, 0.0, 0.0, 0.5, 0.875, 0.625, 0.875, 0.625, 1.0, 0.5, 1.0, 0.75, 0.625, 0.875, 0.625, 0.875, 0.75, 0.75, 0.75, 0.625, 0.625, 0.75, 0.625, 0.75, 0.75, 0.625, 0.75, 0.5, 0.75, 0.625, 0.75, 0.625, 0.875, 0.5, 0.875, 0.625, 0.375, 0.75, 0.625, 0.0, 0.0, 0.5, 0.375, 0.75, 0.5, 0.875, 0.5, 0.875, 0.625, 0.75, 0.625, 0.0, 0.0, 0.5, 0.125, 0.5, 0.25, 0.5, 0.375, 0.5, 0.625, 0.0, 0.0, 0.75, 0.625, 0.625, 0.625, 0.5, 0.0, 0.625, 0.0, 0.625, 0.125, 0.5, 0.125, 0.375, 0.0, 0.5, 0.0, 0.5, 0.125, 0.375, 0.125, 0.0, 0.0, 0.5, 0.625, 0.5, 0.75, 0.5, 0.875, 0.375, 0.875, 0.5, 0.875, 0.5, 1.0, 0.375, 1.0, 0.25, 0.625, 0.0, 0.0, 0.5, 0.875, 0.25, 0.75, 0.152, 0.652, 0.152, 0.723, 0.125, 0.75, 0.125, 0.625, 0.598, 0.723, 0.598, 0.652, 0.625, 0.625, 0.625, 0.75, 0.598, 0.348, 0.598, 0.277, 0.625, 0.25, 0.625, 0.375, 0.152, 0.723, 0.223, 0.723, 0.25, 0.75, 0.125, 0.75, 0.223, 0.723, 0.223, 0.652, 0.25, 0.625, 0.25, 0.75, 0.223, 0.652, 0.152, 0.652, 0.125, 0.625, 0.25, 0.625, 0.598, 0.277, 0.527, 0.277, 0.5, 0.25, 0.625, 0.25, 0.527, 0.723, 0.598, 0.723, 0.625, 0.75, 0.5, 0.75, 0.527, 0.348, 0.598, 0.348, 0.625, 0.375, 0.5, 0.375, 0.598, 0.652, 0.527, 0.652, 0.5, 0.625, 0.625, 0.625, 0.527, 0.277, 0.527, 0.348, 0.5, 0.375, 0.5, 0.25, 0.527, 0.652, 0.527, 0.723, 0.5, 0.75, 0.5, 0.625, 0.527, 0.652, 0.598, 0.652, 0.598, 0.723, 0.527, 0.723, 0.598, 0.652, 0.598, 0.652, 0.527, 0.652, 0.527, 0.652, 0.598, 0.723, 0.598, 0.723, 0.598, 0.652, 0.598, 0.652, 0.527, 0.723, 0.527, 0.723, 0.598, 0.723, 0.598, 0.723, 0.527, 0.652, 0.527, 0.652, 0.527, 0.723, 0.527, 0.723, 0.152, 0.652, 0.223, 0.652, 0.223, 0.723, 0.152, 0.723, 0.223, 0.652, 0.223, 0.652, 0.152, 0.652, 0.152, 0.652, 0.223, 0.723, 0.223, 0.723, 0.223, 0.652, 0.223, 0.652, 0.152, 0.723, 0.152, 0.723, 0.223, 0.723, 0.223, 0.723, 0.152, 0.652, 0.152, 0.652, 0.152, 0.723, 0.152, 0.723, 0.527, 0.277, 0.598, 0.277, 0.598, 0.348, 0.527, 0.348, 0.598, 0.277, 0.598, 0.277, 0.527, 0.277, 0.527, 0.277, 0.598, 0.348, 0.598, 0.348, 0.598, 0.277, 0.598, 0.277, 0.527, 0.348, 0.527, 0.348, 0.598, 0.348, 0.598, 0.348, 0.527, 0.277, 0.527, 0.277, 0.527, 0.348, 0.527, 0.348])
me_cube_007.materials.append(mat_material_001)
me_cube_007.use_remesh_fix_poles = True
me_cube_007.use_remesh_preserve_attributes = False
me_cube_007.use_mirror_vertex_groups = False
me_cube_007.update()
me_cube_008 = bpy.data.meshes.new('Cube.008')
me_cube_008.from_pydata([(-0.7842, 0.7842, 1.0), (-1.0, 1.0, -1.0), (-0.7842, -1.0, -0.7842), (1.0, 0.7842, -0.7842), (1.0, -1.0, 1.0), (-0.2158, -1.0, -0.7842), (-0.2158, 0.7842, 1.0), (8.901e-07, 1.0, -1.0), (-0.7842, 0.2158, 1.0), (-1.0, 3.258e-07, -1.0), (1.0, 0.2158, -0.7842), (5.643e-07, -1.839e-13, -1.0), (-0.2158, 0.2158, 1.0), (-1.0, 1.0, -5.643e-07), (-0.7842, -1.0, -0.2158), (0.0, 0.0, 0.0), (1.0, 0.7842, -0.2158), (3.258e-07, 1.0, 0.0), (-0.2158, -1.0, -0.2158), (1.0, 0.2158, -0.2158), (-1.0, 3.258e-07, -5.643e-07), (-1.0, 3.258e-07, 1.0), (-1.0, 1.0, 1.0), (1.0, -3.258e-07, -1.0), (1.0, 1.0, -1.0), (-1.0, -1.0, -1.0), (2.384e-07, -1.0, -1.0), (-2.384e-07, 1.0, 1.0), (-5.643e-07, 1.839e-13, 1.0), (-1.0, -1.0, -5.643e-07), (1.0, 1.0, 5.643e-07), (-3.258e-07, -1.0, 0.0), (1.0, -3.258e-07, 5.643e-07), (2.183, 0.2158, -0.2158), (2.183, 0.2158, -0.7842), (2.183, 0.7842, -0.7842), (2.183, 0.7842, -0.2158), (-0.7842, 0.2158, 2.183), (-0.2158, 0.2158, 2.183), (-0.2158, 0.7842, 2.183), (-0.7842, 0.7842, 2.183), (-0.7842, -2.183, -0.2158), (-0.7842, -2.183, -0.7842), (-0.2158, -2.183, -0.7842), (-0.2158, -2.183, -0.2158)], [], [(20, 9, 25, 29), (28, 21, 20, 15), (17, 7, 1, 13), (11, 9, 1, 7), (23, 11, 7, 24), (30, 24, 7, 17), (26, 11, 15, 31), (26, 25, 9, 11), (15, 20, 29, 31), (32, 15, 11, 23), (13, 1, 9, 20), (22, 13, 20, 21), (15, 32, 30, 17), (27, 17, 13, 22), (28, 15, 17, 27), (8, 0, 22, 21), (3, 10, 23, 24), (5, 2, 25, 26), (0, 6, 27, 22), (6, 12, 28, 27), (12, 8, 21, 28), (2, 14, 29, 25), (16, 3, 24, 30), (18, 5, 26, 31), (10, 19, 32, 23), (14, 18, 31, 29), (19, 16, 30, 32), (33, 34, 35, 36), (10, 34, 33, 19), (3, 35, 34, 10), (16, 36, 35, 3), (19, 33, 36, 16), (37, 38, 39, 40), (12, 38, 37, 8), (6, 39, 38, 12), (0, 40, 39, 6), (8, 37, 40, 0), (41, 42, 43, 44), (2, 42, 41, 14), (5, 43, 42, 2), (18, 44, 43, 5), (14, 41, 44, 18)])
_uv = me_cube_008.uv_layers.new(name='UVMap')
_uv.uv.foreach_set('vector', [0.5, 0.125, 0.625, 0.125, 0.625, 0.25, 0.5, 0.25, 0.25, 0.625, 0.125, 0.625, 0.5, 0.125, 0.0, 0.0, 0.5, 0.875, 0.625, 0.875, 0.625, 1.0, 0.5, 1.0, 0.75, 0.625, 0.875, 0.625, 0.875, 0.75, 0.75, 0.75, 0.625, 0.625, 0.75, 0.625, 0.75, 0.75, 0.625, 0.75, 0.5, 0.75, 0.625, 0.75, 0.625, 0.875, 0.5, 0.875, 0.625, 0.375, 0.75, 0.625, 0.0, 0.0, 0.5, 0.375, 0.75, 0.5, 0.875, 0.5, 0.875, 0.625, 0.75, 0.625, 0.0, 0.0, 0.5, 0.125, 0.5, 0.25, 0.5, 0.375, 0.5, 0.625, 0.0, 0.0, 0.75, 0.625, 0.625, 0.625, 0.5, 0.0, 0.625, 0.0, 0.625, 0.125, 0.5, 0.125, 0.375, 0.0, 0.5, 0.0, 0.5, 0.125, 0.375, 0.125, 0.0, 0.0, 0.5, 0.625, 0.5, 0.75, 0.5, 0.875, 0.375, 0.875, 0.5, 0.875, 0.5, 1.0, 0.375, 1.0, 0.25, 0.625, 0.0, 0.0, 0.5, 0.875, 0.25, 0.75, 0.152, 0.652, 0.152, 0.723, 0.125, 0.75, 0.125, 0.625, 0.598, 0.723, 0.598, 0.652, 0.625, 0.625, 0.625, 0.75, 0.598, 0.348, 0.598, 0.277, 0.625, 0.25, 0.625, 0.375, 0.152, 0.723, 0.223, 0.723, 0.25, 0.75, 0.125, 0.75, 0.223, 0.723, 0.223, 0.652, 0.25, 0.625, 0.25, 0.75, 0.223, 0.652, 0.152, 0.652, 0.125, 0.625, 0.25, 0.625, 0.598, 0.277, 0.527, 0.277, 0.5, 0.25, 0.625, 0.25, 0.527, 0.723, 0.598, 0.723, 0.625, 0.75, 0.5, 0.75, 0.527, 0.348, 0.598, 0.348, 0.625, 0.375, 0.5, 0.375, 0.598, 0.652, 0.527, 0.652, 0.5, 0.625, 0.625, 0.625, 0.527, 0.277, 0.527, 0.348, 0.5, 0.375, 0.5, 0.25, 0.527, 0.652, 0.527, 0.723, 0.5, 0.75, 0.5, 0.625, 0.527, 0.652, 0.598, 0.652, 0.598, 0.723, 0.527, 0.723, 0.598, 0.652, 0.598, 0.652, 0.527, 0.652, 0.527, 0.652, 0.598, 0.723, 0.598, 0.723, 0.598, 0.652, 0.598, 0.652, 0.527, 0.723, 0.527, 0.723, 0.598, 0.723, 0.598, 0.723, 0.527, 0.652, 0.527, 0.652, 0.527, 0.723, 0.527, 0.723, 0.152, 0.652, 0.223, 0.652, 0.223, 0.723, 0.152, 0.723, 0.223, 0.652, 0.223, 0.652, 0.152, 0.652, 0.152, 0.652, 0.223, 0.723, 0.223, 0.723, 0.223, 0.652, 0.223, 0.652, 0.152, 0.723, 0.152, 0.723, 0.223, 0.723, 0.223, 0.723, 0.152, 0.652, 0.152, 0.652, 0.152, 0.723, 0.152, 0.723, 0.527, 0.277, 0.598, 0.277, 0.598, 0.348, 0.527, 0.348, 0.598, 0.277, 0.598, 0.277, 0.527, 0.277, 0.527, 0.277, 0.598, 0.348, 0.598, 0.348, 0.598, 0.277, 0.598, 0.277, 0.527, 0.348, 0.527, 0.348, 0.598, 0.348, 0.598, 0.348, 0.527, 0.277, 0.527, 0.277, 0.527, 0.348, 0.527, 0.348])
me_cube_008.materials.append(mat_material_001)
me_cube_008.use_remesh_fix_poles = True
me_cube_008.use_remesh_preserve_attributes = False
me_cube_008.use_mirror_vertex_groups = False
me_cube_008.update()
me_cube_009 = bpy.data.meshes.new('Cube.009')
me_cube_009.from_pydata([(-1.0, 0.7842, -0.7842), (1.0, 1.0, -1.0), (0.7842, -1.0, -0.7842), (0.7842, 0.7842, 1.0), (-1.0, -1.0, 1.0), (0.7842, -1.0, -0.2158), (-1.0, 0.7842, -0.2158), (1.0, 1.0, -4.888e-07), (-1.0, 0.2158, -0.7842), (1.0, -3.258e-07, -1.0), (0.7842, 0.2158, 1.0), (1.0, -3.258e-07, -4.888e-07), (-1.0, 0.2158, -0.2158), (-1.629e-07, 1.0, -1.0), (0.2158, -1.0, -0.7842), (0.0, 0.0, 0.0), (0.2158, 0.7842, 1.0), (3.258e-07, 1.0, -1.593e-13), (0.2158, -1.0, -0.2158), (0.2158, 0.2158, 1.0), (-4.888e-07, 0.0, -1.0), (-1.0, 3.258e-07, -1.0), (-1.0, 1.0, -1.0), (1.0, -3.258e-07, 1.0), (1.0, 1.0, 1.0), (1.0, -1.0, -1.0), (1.0, -1.0, -4.888e-07), (-1.0, 1.0, 4.888e-07), (-1.0, 3.258e-07, 4.888e-07), (-8.146e-07, -1.0, -1.0), (8.146e-07, 1.0, 1.0), (-3.258e-07, -1.0, 1.593e-13), (4.888e-07, 0.0, 1.0), (0.2158, 0.2158, 2.183), (0.7842, 0.2158, 2.183), (0.7842, 0.7842, 2.183), (0.2158, 0.7842, 2.183), (-2.183, 0.2158, -0.7842), (-2.183, 0.2158, -0.2158), (-2.183, 0.7842, -0.2158), (-2.183, 0.7842, -0.7842), (0.2158, -2.183, -0.7842), (0.7842, -2.183, -0.7842), (0.7842, -2.183, -0.2158), (0.2158, -2.183, -0.2158)], [], [(20, 9, 25, 29), (28, 21, 20, 15), (17, 7, 1, 13), (11, 9, 1, 7), (23, 11, 7, 24), (30, 24, 7, 17), (26, 11, 15, 31), (26, 25, 9, 11), (15, 20, 29, 31), (32, 15, 11, 23), (13, 1, 9, 20), (22, 13, 20, 21), (15, 32, 30, 17), (27, 17, 13, 22), (28, 15, 17, 27), (8, 0, 22, 21), (3, 10, 23, 24), (5, 2, 25, 26), (0, 6, 27, 22), (6, 12, 28, 27), (12, 8, 21, 28), (2, 14, 29, 25), (16, 3, 24, 30), (18, 5, 26, 31), (10, 19, 32, 23), (14, 18, 31, 29), (19, 16, 30, 32), (33, 34, 35, 36), (10, 34, 33, 19), (3, 35, 34, 10), (16, 36, 35, 3), (19, 33, 36, 16), (37, 38, 39, 40), (12, 38, 37, 8), (6, 39, 38, 12), (0, 40, 39, 6), (8, 37, 40, 0), (41, 42, 43, 44), (2, 42, 41, 14), (5, 43, 42, 2), (18, 44, 43, 5), (14, 41, 44, 18)])
_uv = me_cube_009.uv_layers.new(name='UVMap')
_uv.uv.foreach_set('vector', [0.5, 0.125, 0.625, 0.125, 0.625, 0.25, 0.5, 0.25, 0.25, 0.625, 0.125, 0.625, 0.5, 0.125, 0.0, 0.0, 0.5, 0.875, 0.625, 0.875, 0.625, 1.0, 0.5, 1.0, 0.75, 0.625, 0.875, 0.625, 0.875, 0.75, 0.75, 0.75, 0.625, 0.625, 0.75, 0.625, 0.75, 0.75, 0.625, 0.75, 0.5, 0.75, 0.625, 0.75, 0.625, 0.875, 0.5, 0.875, 0.625, 0.375, 0.75, 0.625, 0.0, 0.0, 0.5, 0.375, 0.75, 0.5, 0.875, 0.5, 0.875, 0.625, 0.75, 0.625, 0.0, 0.0, 0.5, 0.125, 0.5, 0.25, 0.5, 0.375, 0.5, 0.625, 0.0, 0.0, 0.75, 0.625, 0.625, 0.625, 0.5, 0.0, 0.625, 0.0, 0.625, 0.125, 0.5, 0.125, 0.375, 0.0, 0.5, 0.0, 0.5, 0.125, 0.375, 0.125, 0.0, 0.0, 0.5, 0.625, 0.5, 0.75, 0.5, 0.875, 0.375, 0.875, 0.5, 0.875, 0.5, 1.0, 0.375, 1.0, 0.25, 0.625, 0.0, 0.0, 0.5, 0.875, 0.25, 0.75, 0.152, 0.652, 0.152, 0.723, 0.125, 0.75, 0.125, 0.625, 0.598, 0.723, 0.598, 0.652, 0.625, 0.625, 0.625, 0.75, 0.598, 0.348, 0.598, 0.277, 0.625, 0.25, 0.625, 0.375, 0.152, 0.723, 0.223, 0.723, 0.25, 0.75, 0.125, 0.75, 0.223, 0.723, 0.223, 0.652, 0.25, 0.625, 0.25, 0.75, 0.223, 0.652, 0.152, 0.652, 0.125, 0.625, 0.25, 0.625, 0.598, 0.277, 0.527, 0.277, 0.5, 0.25, 0.625, 0.25, 0.527, 0.723, 0.598, 0.723, 0.625, 0.75, 0.5, 0.75, 0.527, 0.348, 0.598, 0.348, 0.625, 0.375, 0.5, 0.375, 0.598, 0.652, 0.527, 0.652, 0.5, 0.625, 0.625, 0.625, 0.527, 0.277, 0.527, 0.348, 0.5, 0.375, 0.5, 0.25, 0.527, 0.652, 0.527, 0.723, 0.5, 0.75, 0.5, 0.625, 0.527, 0.652, 0.598, 0.652, 0.598, 0.723, 0.527, 0.723, 0.598, 0.652, 0.598, 0.652, 0.527, 0.652, 0.527, 0.652, 0.598, 0.723, 0.598, 0.723, 0.598, 0.652, 0.598, 0.652, 0.527, 0.723, 0.527, 0.723, 0.598, 0.723, 0.598, 0.723, 0.527, 0.652, 0.527, 0.652, 0.527, 0.723, 0.527, 0.723, 0.152, 0.652, 0.223, 0.652, 0.223, 0.723, 0.152, 0.723, 0.223, 0.652, 0.223, 0.652, 0.152, 0.652, 0.152, 0.652, 0.223, 0.723, 0.223, 0.723, 0.223, 0.652, 0.223, 0.652, 0.152, 0.723, 0.152, 0.723, 0.223, 0.723, 0.223, 0.723, 0.152, 0.652, 0.152, 0.652, 0.152, 0.723, 0.152, 0.723, 0.527, 0.277, 0.598, 0.277, 0.598, 0.348, 0.527, 0.348, 0.598, 0.277, 0.598, 0.277, 0.527, 0.277, 0.527, 0.277, 0.598, 0.348, 0.598, 0.348, 0.598, 0.277, 0.598, 0.277, 0.527, 0.348, 0.527, 0.348, 0.598, 0.348, 0.598, 0.348, 0.527, 0.277, 0.527, 0.277, 0.527, 0.348, 0.527, 0.348])
me_cube_009.materials.append(mat_material_001)
me_cube_009.use_remesh_fix_poles = True
me_cube_009.use_remesh_preserve_attributes = False
me_cube_009.use_mirror_vertex_groups = False
me_cube_009.update()
me_plane = bpy.data.meshes.new('Plane')
me_plane.from_pydata([(-0.1009, -1.293, 0.1009), (-0.1009, -1.293, -0.1009), (0.1009, -1.293, 0.1009), (0.1009, -1.293, -0.1009), (4.903e-08, -1.671, -1.905e-07), (9.934e-09, -1.293, 0.376), (-0.376, -1.293, -1.788e-07), (9.934e-09, -1.293, -0.376), (0.376, -1.293, -1.788e-07), (9.77e-15, 0.0, 2.842e-14), (-0.07076, -1.164, -0.07076), (-0.07076, -1.07, -0.07076), (-0.07076, -1.07, 0.07076), (-0.07076, -1.164, 0.07076), (-0.1009, -1.07, -0.1009), (-0.1009, -1.164, -0.1009), (0.1009, -1.164, -0.1009), (0.1009, -1.07, -0.1009), (0.1009, -1.07, 0.1009), (0.1009, -1.164, 0.1009), (-0.1009, -1.164, 0.1009), (-0.1009, -1.07, 0.1009), (0.07076, -1.164, -0.07076), (0.07076, -1.07, -0.07076), (0.07076, -1.07, 0.07076), (0.07076, -1.164, 0.07076)], [], [(1, 0, 20, 15), (7, 8, 4), (5, 6, 4), (8, 5, 4), (6, 7, 4), (0, 6, 5), (1, 7, 6), (3, 8, 7), (2, 5, 8), (0, 2, 19, 20), (21, 18, 9), (3, 1, 15, 16), (0, 1, 6), (1, 3, 7), (3, 2, 8), (2, 0, 5), (2, 3, 16, 19), (18, 17, 9), (12, 11, 10, 13), (17, 14, 9), (17, 18, 24, 23), (19, 16, 22, 25), (20, 19, 25, 13), (16, 15, 10, 22), (14, 21, 9), (23, 24, 25, 22), (24, 12, 13, 25), (11, 23, 22, 10), (15, 20, 13, 10), (21, 14, 11, 12), (14, 17, 23, 11), (18, 21, 12, 24)])
_uv = me_plane.uv_layers.new(name='UVMap')
_uv.uv.foreach_set('vector', [0.6898, 0.3102, 0.3102, 0.3102, 0.3102, 0.3102, 0.6898, 0.3102, 1.0, 0.0, 1.0, 1.0, 1.0, 0.0, 0.0, 1.0, 0.0, 0.0, 0.0, 1.0, 1.0, 1.0, 0.0, 1.0, 1.0, 1.0, 0.0, 0.0, 1.0, 0.0, 0.0, 0.0, 0.3102, 0.3102, 0.0, 0.0, 0.0, 1.0, 0.6898, 0.3102, 1.0, 0.0, 0.0, 0.0, 0.6898, 0.6898, 1.0, 1.0, 1.0, 0.0, 0.3102, 0.6898, 0.0, 1.0, 1.0, 1.0, 0.3102, 0.3102, 0.3102, 0.6898, 0.3102, 0.6898, 0.3102, 0.3102, 0.3102, 0.3102, 0.3102, 0.6898, 0.3102, 0.3102, 0.6898, 0.6898, 0.6898, 0.3102, 0.6898, 0.3102, 0.6898, 0.6898, 0.3102, 0.3102, 0.6898, 0.3102, 0.0, 0.0, 0.6898, 0.3102, 0.6898, 0.6898, 1.0, 0.0, 0.6898, 0.6898, 0.3102, 0.6898, 1.0, 1.0, 0.3102, 0.6898, 0.3102, 0.3102, 0.0, 1.0, 0.3102, 0.6898, 0.6898, 0.6898, 0.6898, 0.6898, 0.3102, 0.6898, 0.3102, 0.6898, 0.6898, 0.6898, 0.3102, 0.6898, 0.3102, 0.3102, 0.6898, 0.3102, 0.6898, 0.3102, 0.3102, 0.3102, 0.6898, 0.6898, 0.6898, 0.3102, 0.6898, 0.6898, 0.6898, 0.6898, 0.3102, 0.6898, 0.3102, 0.6898, 0.6898, 0.6898, 0.3102, 0.6898, 0.6898, 0.6898, 0.6898, 0.6898, 0.3102, 0.6898, 0.3102, 0.3102, 0.3102, 0.6898, 0.3102, 0.6898, 0.3102, 0.3102, 0.6898, 0.6898, 0.6898, 0.3102, 0.6898, 0.3102, 0.6898, 0.6898, 0.6898, 0.3102, 0.3102, 0.3102, 0.6898, 0.3102, 0.6898, 0.6898, 0.3102, 0.6898, 0.3102, 0.6898, 0.6898, 0.6898, 0.3102, 0.6898, 0.3102, 0.3102, 0.3102, 0.3102, 0.3102, 0.6898, 0.6898, 0.3102, 0.6898, 0.6898, 0.6898, 0.6898, 0.6898, 0.3102, 0.6898, 0.3102, 0.3102, 0.3102, 0.3102, 0.3102, 0.6898, 0.3102, 0.3102, 0.3102, 0.6898, 0.3102, 0.6898, 0.3102, 0.3102, 0.3102, 0.6898, 0.3102, 0.6898, 0.6898, 0.6898, 0.6898, 0.6898, 0.3102, 0.3102, 0.6898, 0.3102, 0.3102, 0.3102, 0.3102, 0.3102, 0.6898])
me_plane.materials.append(mat_material)
me_plane.use_remesh_fix_poles = True
me_plane.use_remesh_preserve_attributes = False
me_plane.use_mirror_vertex_groups = False
me_plane.update()

# ---- objects
ob_circle = bpy.data.objects.new('Circle', me_circle)
ob_cube_001 = bpy.data.objects.new('Cube.001', me_cube_002)
ob_cube_002 = bpy.data.objects.new('Cube.002', me_cube_003)
ob_cube_003 = bpy.data.objects.new('Cube.003', me_cube_004)
ob_cube_004 = bpy.data.objects.new('Cube.004', me_cube_005)
ob_cube_005 = bpy.data.objects.new('Cube.005', me_cube_006)
ob_cube_006 = bpy.data.objects.new('Cube.006', me_cube_007)
ob_cube_007 = bpy.data.objects.new('Cube.007', me_cube_008)
ob_cube_008 = bpy.data.objects.new('Cube.008', me_cube_009)
ob_plane = bpy.data.objects.new('Plane', me_plane)

# ---- transforms, parenting, visibility, modifiers, constraints
ob_circle.location = (0.0, 0.0, 0.0)
ob_circle.lineart.crease_threshold = 0.0
_m = ob_circle.modifiers.new('Subdivision', 'SUBSURF')
_m.uv_smooth = 'PRESERVE_CORNERS'
ob_cube_001.location = (-1.0, -1.0, 1.0)
ob_cube_001.scale = (0.1187, 0.1187, 0.1187)
ob_cube_001.lineart.crease_threshold = 0.0
ob_cube_002.location = (1.0, -1.0, 1.0)
ob_cube_002.scale = (0.1187, 0.1187, 0.1187)
ob_cube_002.lineart.crease_threshold = 0.0
ob_cube_003.location = (1.0, -1.0, -1.0)
ob_cube_003.scale = (0.1187, 0.1187, 0.1187)
ob_cube_003.lineart.crease_threshold = 0.0
ob_cube_004.location = (-1.0, -1.0, -1.0)
ob_cube_004.scale = (0.1187, 0.1187, 0.1187)
ob_cube_004.lineart.crease_threshold = 0.0
ob_cube_005.location = (1.0, 1.0, 1.0)
ob_cube_005.scale = (0.1187, 0.1187, 0.1187)
ob_cube_005.lineart.crease_threshold = 0.0
ob_cube_006.location = (-1.0, 1.0, 1.0)
ob_cube_006.scale = (0.1187, 0.1187, 0.1187)
ob_cube_006.lineart.crease_threshold = 0.0
ob_cube_007.location = (-1.0, 1.0, -1.0)
ob_cube_007.scale = (0.1187, 0.1187, 0.1187)
ob_cube_007.lineart.crease_threshold = 0.0
ob_cube_008.location = (1.0, 1.0, -1.0)
ob_cube_008.scale = (0.1187, 0.1187, 0.1187)
ob_cube_008.lineart.crease_threshold = 0.0
ob_plane.location = (0.0, 0.0, 0.0)
ob_plane.lineart.crease_threshold = 0.0

# ---- collection membership
scene.collection.objects.link(ob_circle)
col_scale.objects.link(ob_cube_001)
col_scale.objects.link(ob_cube_002)
col_scale.objects.link(ob_cube_003)
col_scale.objects.link(ob_cube_004)
col_scale.objects.link(ob_cube_005)
col_scale.objects.link(ob_cube_006)
col_scale.objects.link(ob_cube_007)
col_scale.objects.link(ob_cube_008)
col_scale.objects.link(ob_plane)

# ---- scene / render settings (as saved in the file)
scene.frame_start = 1; scene.frame_end = 250; scene.frame_set(1)
scene.render.engine = 'BLENDER_EEVEE_NEXT'
scene.cycles.use_denoising = False
scene.cycles.samples = 128
scene.cycles.sampling_pattern = 'TABULATED_SOBOL'
scene.cycles.use_adaptive_sampling = False
scene.cycles.use_light_tree = False
scene.view_settings.view_transform = 'Filmic'
bpy.context.view_layer.update()

# ---- added for rendering (the .blend has no active camera and no usable light): camera, sun
cam_auto = bpy.data.cameras.new('AutoCamera')
cam_auto.lens = 50.0
cam_auto.sensor_width = 36.0
cam_auto.clip_end = 1000.0
ob_auto_camera = bpy.data.objects.new('AutoCamera', cam_auto)
scene.collection.objects.link(ob_auto_camera)
ob_auto_camera.location = (3.90288, -4.95968, 3.1223)
ob_auto_camera.rotation_euler = (1.09748, -7.21219e-08, 0.694738)
scene.camera = ob_auto_camera
light_auto_sun = bpy.data.lights.new('AutoSun', 'SUN')
light_auto_sun.energy = 3.0
light_auto_sun.angle = 0.0523599
ob_auto_sun = bpy.data.objects.new('AutoSun', light_auto_sun)
scene.collection.objects.link(ob_auto_sun)
ob_auto_sun.rotation_euler = (0.872665, 0.174533, 0.523599)
bpy.context.view_layer.update()

